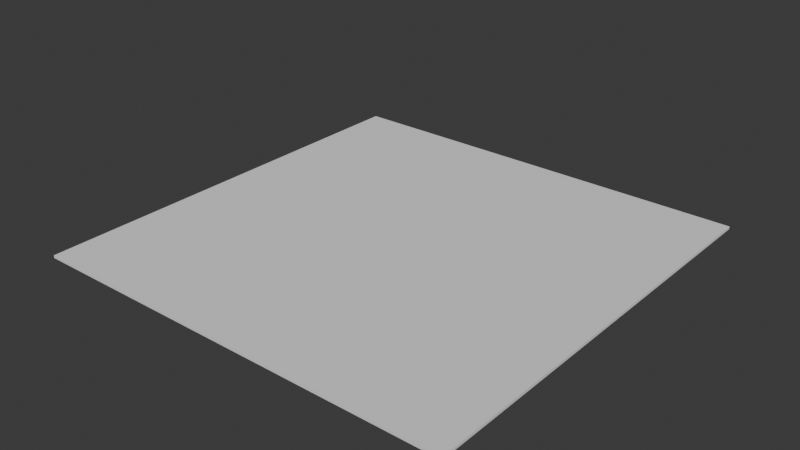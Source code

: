 # Source: test_course.blend  (saved by Blender 4.1.24; exported with 4.5.12 LTS)
import bpy
from mathutils import Matrix  # noqa: F401  (used for matrix-valued properties, if any)

bpy.ops.wm.read_factory_settings(use_empty=True)
scene = bpy.context.scene
scene.name = 'Scene'

# ---- collections
col_collection = bpy.data.collections.new('Collection'); scene.collection.children.link(col_collection)
col_checkpoint_001 = bpy.data.collections.new('Checkpoint.001'); col_collection.children.link(col_checkpoint_001)
col_checkpoint_002 = bpy.data.collections.new('Checkpoint.002'); col_collection.children.link(col_checkpoint_002)
col_checkpoint_003 = bpy.data.collections.new('Checkpoint.003'); col_collection.children.link(col_checkpoint_003)
col_checkpoint_004 = bpy.data.collections.new('Checkpoint.004'); col_collection.children.link(col_checkpoint_004)
col_checkpoint_005 = bpy.data.collections.new('Checkpoint.005'); col_collection.children.link(col_checkpoint_005)
col_checkpoint_006 = bpy.data.collections.new('Checkpoint.006'); col_collection.children.link(col_checkpoint_006)
col_checkpoint_007 = bpy.data.collections.new('Checkpoint.007'); col_collection.children.link(col_checkpoint_007)
col_seats_001 = bpy.data.collections.new('Seats.001'); col_collection.children.link(col_seats_001)
col_seats_002 = bpy.data.collections.new('Seats.002'); col_collection.children.link(col_seats_002)
col_seats_003 = bpy.data.collections.new('Seats.003'); col_collection.children.link(col_seats_003)
col_seats_004 = bpy.data.collections.new('Seats.004'); col_collection.children.link(col_seats_004)
col_seats_005 = bpy.data.collections.new('Seats.005'); col_collection.children.link(col_seats_005)
col_seats_006 = bpy.data.collections.new('Seats.006'); col_collection.children.link(col_seats_006)
col_testobstacle_001 = bpy.data.collections.new('TestObstacle.001'); col_collection.children.link(col_testobstacle_001)
col_assets = bpy.data.collections.new('Assets'); scene.collection.children.link(col_assets)
col_assets.hide_render = True
col_seats = bpy.data.collections.new('Seats'); col_assets.children.link(col_seats)
col_seats.hide_render = True
col_checkpoint = bpy.data.collections.new('Checkpoint'); col_assets.children.link(col_checkpoint)
col_checkpoint.hide_render = True
col_testobstacle = bpy.data.collections.new('TestObstacle'); col_assets.children.link(col_testobstacle)
col_testobstacle.hide_render = True

# ---- materials (node trees are filled in below, after node groups)
mat_concrete = bpy.data.materials.new('Concrete')

# ---- material node trees

# ---- world
world_world = bpy.data.worlds.new('World'); scene.world = world_world
world_world.use_nodes = True; world_world.node_tree.nodes.clear()
_N = world_world.node_tree.nodes; _L = world_world.node_tree.links
n0 = _N.new('ShaderNodeOutputWorld'); n0.name = 'World Output'; n0.location = (300, 300)
n1 = _N.new('ShaderNodeBackground'); n1.name = 'Background'; n1.location = (10, 300)
n1.inputs[0].default_value = (0.05088, 0.05088, 0.05088, 1.0)
_L.new(n1.outputs[0], n0.inputs[0])
n0.is_active_output = True
world_world.color = (0.05088, 0.05088, 0.05088)
world_world.use_sun_shadow = False
world_world.sun_shadow_jitter_overblur = 0.0

# ---- meshes
me_cube = bpy.data.meshes.new('Cube')
me_cube.from_pydata([(-82.82, -82.82, -1.0), (-82.82, -82.82, 0.0), (-82.82, 82.82, -1.0), (-82.82, 82.82, 0.0), (82.82, -82.82, -1.0), (82.82, -82.82, 0.0), (82.82, 82.82, -1.0), (82.82, 82.82, 0.0)], [], [(0, 1, 3, 2), (2, 3, 7, 6), (6, 7, 5, 4), (4, 5, 1, 0), (2, 6, 4, 0), (7, 3, 1, 5)])
_uv = me_cube.uv_layers.new(name='UVMap')
_uv.uv.foreach_set('vector', [0.375, 0.0, 0.625, 0.0, 0.625, 0.25, 0.375, 0.25, 0.375, 0.25, 0.625, 0.25, 0.625, 0.5, 0.375, 0.5, 0.375, 0.5, 0.625, 0.5, 0.625, 0.75, 0.375, 0.75, 0.375, 0.75, 0.625, 0.75, 0.625, 1.0, 0.375, 1.0, 0.125, 0.5, 0.375, 0.5, 0.375, 0.75, 0.125, 0.75, 0.625, 0.5, 0.875, 0.5, 0.875, 0.75, 0.625, 0.75])
me_cube.materials.append(mat_concrete)
me_cube.update()
me_cube_001 = bpy.data.meshes.new('Cube.001')
me_cube_001.from_pydata([(-1.0, -1.0, -1.0), (-1.0, -1.0, 1.0), (-1.0, 1.0, -1.0), (-1.0, 1.0, 1.0), (1.0, -1.0, -1.0), (1.0, -1.0, 1.0), (1.0, 1.0, -1.0), (1.0, 1.0, 1.0), (0.8571, 1.0, -1.0), (0.7143, 1.0, -1.0), (0.5714, 1.0, -1.0), (0.4286, 1.0, -1.0), (0.2857, 1.0, -1.0), (0.1429, 1.0, -1.0), (2.98e-08, 1.0, -1.0), (-0.1429, 1.0, -1.0), (-0.2857, 1.0, -1.0), (-0.4286, 1.0, -1.0), (-0.5714, 1.0, -1.0), (-0.7143, 1.0, -1.0), (-0.8571, 1.0, -1.0), (-0.8571, 1.0, 1.0), (-0.7143, 1.0, 1.0), (-0.5714, 1.0, 1.0), (-0.4286, 1.0, 1.0), (-0.2857, 1.0, 1.0), (-0.1429, 1.0, 1.0), (-2.98e-08, 1.0, 1.0), (0.1429, 1.0, 1.0), (0.2857, 1.0, 1.0), (0.4286, 1.0, 1.0), (0.5714, 1.0, 1.0), (0.7143, 1.0, 1.0), (0.8571, 1.0, 1.0), (-0.8571, -1.0, -1.0), (-0.7143, -1.0, -1.0), (-0.5714, -1.0, -1.0), (-0.4286, -1.0, -1.0), (-0.2857, -1.0, -1.0), (-0.1429, -1.0, -1.0), (-2.98e-08, -1.0, -1.0), (0.1429, -1.0, -1.0), (0.2857, -1.0, -1.0), (0.4286, -1.0, -1.0), (0.5714, -1.0, -1.0), (0.7143, -1.0, -1.0), (0.8571, -1.0, -1.0), (0.8571, -1.0, 1.0), (0.7143, -1.0, 1.0), (0.5714, -1.0, 1.0), (0.4286, -1.0, 1.0), (0.2857, -1.0, 1.0), (0.1429, -1.0, 1.0), (2.98e-08, -1.0, 1.0), (-0.1429, -1.0, 1.0), (-0.2857, -1.0, 1.0), (-0.4286, -1.0, 1.0), (-0.5714, -1.0, 1.0), (-0.7143, -1.0, 1.0), (-0.8571, -1.0, 1.0), (-1.0, 0.8571, -1.0), (-1.0, 0.7143, -1.0), (-1.0, 0.5714, -1.0), (-1.0, 0.4286, -1.0), (-1.0, 0.2857, -1.0), (-1.0, 0.1429, -1.0), (-1.0, 2.98e-08, -1.0), (-1.0, -0.1429, -1.0), (-1.0, -0.2857, -1.0), (-1.0, -0.4286, -1.0), (-1.0, -0.5714, -1.0), (-1.0, -0.7143, -1.0), (-1.0, -0.8571, -1.0), (-1.0, -0.8571, 1.0), (-1.0, -0.7143, 1.0), (-1.0, -0.5714, 1.0), (-1.0, -0.4286, 1.0), (-1.0, -0.2857, 1.0), (-1.0, -0.1429, 1.0), (-1.0, -2.98e-08, 1.0), (-1.0, 0.1429, 1.0), (-1.0, 0.2857, 1.0), (-1.0, 0.4286, 1.0), (-1.0, 0.5714, 1.0), (-1.0, 0.7143, 1.0), (-1.0, 0.8571, 1.0), (1.0, -0.8571, -1.0), (1.0, -0.7143, -1.0), (1.0, -0.5714, -1.0), (1.0, -0.4286, -1.0), (1.0, -0.2857, -1.0), (1.0, -0.1429, -1.0), (1.0, -2.98e-08, -1.0), (1.0, 0.1429, -1.0), (1.0, 0.2857, -1.0), (1.0, 0.4286, -1.0), (1.0, 0.5714, -1.0), (1.0, 0.7143, -1.0), (1.0, 0.8571, -1.0), (1.0, 0.8571, 1.0), (1.0, 0.7143, 1.0), (1.0, 0.5714, 1.0), (1.0, 0.4286, 1.0), (1.0, 0.2857, 1.0), (1.0, 0.1429, 1.0), (1.0, 2.98e-08, 1.0), (1.0, -0.1429, 1.0), (1.0, -0.2857, 1.0), (1.0, -0.4286, 1.0), (1.0, -0.5714, 1.0), (1.0, -0.7143, 1.0), (1.0, -0.8571, 1.0), (0.8571, 0.8571, 1.0), (0.8571, 0.7143, 1.0), (0.8571, 0.5714, 1.0), (0.8571, 0.4286, 1.0), (0.8571, 0.2857, 1.0), (0.8571, 0.1429, 1.0), (0.8571, 2.98e-08, 1.0), (0.8571, -0.1429, 1.0), (0.8571, -0.2857, 1.0), (0.8571, -0.4286, 1.0), (0.8571, -0.5714, 1.0), (0.8571, -0.7143, 1.0), (0.8571, -0.8571, 1.0), (0.7143, 0.8571, 1.0), (0.7143, 0.7143, 1.0), (0.7143, 0.5714, 1.0), (0.7143, 0.4286, 1.0), (0.7143, 0.2857, 1.0), (0.7143, 0.1429, 1.0), (0.7143, 2.98e-08, 1.0), (0.7143, -0.1429, 1.0), (0.7143, -0.2857, 1.0), (0.7143, -0.4286, 1.0), (0.7143, -0.5714, 1.0), (0.7143, -0.7143, 1.0), (0.7143, -0.8571, 1.0), (0.5714, 0.8571, 1.0), (0.5714, 0.7143, 1.0), (0.5714, 0.5714, 1.0), (0.5714, 0.4286, 1.0), (0.5714, 0.2857, 1.0), (0.5714, 0.1429, 1.0), (0.5714, 2.98e-08, 1.0), (0.5714, -0.1429, 1.0), (0.5714, -0.2857, 1.0), (0.5714, -0.4286, 1.0), (0.5714, -0.5714, 1.0), (0.5714, -0.7143, 1.0), (0.5714, -0.8571, 1.0), (0.4286, 0.8571, 1.0), (0.4286, 0.7143, 1.0), (0.4286, 0.5714, 1.0), (0.4286, 0.4286, 1.0), (0.4286, 0.2857, 1.0), (0.4286, 0.1429, 1.0), (0.4286, 2.98e-08, 1.0), (0.4286, -0.1429, 1.0), (0.4286, -0.2857, 1.0), (0.4286, -0.4286, 1.0), (0.4286, -0.5714, 1.0), (0.4286, -0.7143, 1.0), (0.4286, -0.8571, 1.0), (0.2857, 0.8571, 1.0), (0.2857, 0.7143, 1.0), (0.2857, 0.5714, 1.0), (0.2857, 0.4286, 1.0), (0.2857, 0.2857, 1.0), (0.2857, 0.1429, 1.0), (0.2857, 2.98e-08, 1.0), (0.2857, -0.1429, 1.0), (0.2857, -0.2857, 1.0), (0.2857, -0.4286, 1.0), (0.2857, -0.5714, 1.0), (0.2857, -0.7143, 1.0), (0.2857, -0.8571, 1.0), (0.1429, 0.8571, 1.0), (0.1429, 0.7143, 1.0), (0.1429, 0.5714, 1.0), (0.1429, 0.4286, 1.0), (0.1429, 0.2857, 1.0), (0.1429, 0.1429, 1.0), (0.1429, 2.98e-08, 1.0), (0.1429, -0.1429, 1.0), (0.1429, -0.2857, 1.0), (0.1429, -0.4286, 1.0), (0.1429, -0.5714, 1.0), (0.1429, -0.7143, 1.0), (0.1429, -0.8571, 1.0), (-2.554e-08, 0.8571, 1.0), (-2.129e-08, 0.7143, 1.0), (-1.703e-08, 0.5714, 1.0), (-1.277e-08, 0.4286, 1.0), (-8.515e-09, 0.2857, 1.0), (-4.257e-09, 0.1429, 1.0), (-8.882e-16, 2.98e-08, 1.0), (4.257e-09, -0.1429, 1.0), (8.515e-09, -0.2857, 1.0), (1.277e-08, -0.4286, 1.0), (1.703e-08, -0.5714, 1.0), (2.129e-08, -0.7143, 1.0), (2.554e-08, -0.8571, 1.0), (-0.1429, 0.8571, 1.0), (-0.1429, 0.7143, 1.0), (-0.1429, 0.5714, 1.0), (-0.1429, 0.4286, 1.0), (-0.1429, 0.2857, 1.0), (-0.1429, 0.1429, 1.0), (-0.1429, 2.98e-08, 1.0), (-0.1429, -0.1429, 1.0), (-0.1429, -0.2857, 1.0), (-0.1429, -0.4286, 1.0), (-0.1429, -0.5714, 1.0), (-0.1429, -0.7143, 1.0), (-0.1429, -0.8571, 1.0), (-0.2857, 0.8571, 1.0), (-0.2857, 0.7143, 1.0), (-0.2857, 0.5714, 1.0), (-0.2857, 0.4286, 1.0), (-0.2857, 0.2857, 1.0), (-0.2857, 0.1429, 1.0), (-0.2857, 2.98e-08, 1.0), (-0.2857, -0.1429, 1.0), (-0.2857, -0.2857, 1.0), (-0.2857, -0.4286, 1.0), (-0.2857, -0.5714, 1.0), (-0.2857, -0.7143, 1.0), (-0.2857, -0.8571, 1.0), (-0.4286, 0.8571, 1.0), (-0.4286, 0.7143, 1.0), (-0.4286, 0.5714, 1.0), (-0.4286, 0.4286, 1.0), (-0.4286, 0.2857, 1.0), (-0.4286, 0.1429, 1.0), (-0.4286, 2.98e-08, 1.0), (-0.4286, -0.1429, 1.0), (-0.4286, -0.2857, 1.0), (-0.4286, -0.4286, 1.0), (-0.4286, -0.5714, 1.0), (-0.4286, -0.7143, 1.0), (-0.4286, -0.8571, 1.0), (-0.5714, 0.8571, 1.0), (-0.5714, 0.7143, 1.0), (-0.5714, 0.5714, 1.0), (-0.5714, 0.4286, 1.0), (-0.5714, 0.2857, 1.0), (-0.5714, 0.1429, 1.0), (-0.5714, 2.98e-08, 1.0), (-0.5714, -0.1429, 1.0), (-0.5714, -0.2857, 1.0), (-0.5714, -0.4286, 1.0), (-0.5714, -0.5714, 1.0), (-0.5714, -0.7143, 1.0), (-0.5714, -0.8571, 1.0), (-0.7143, 0.8571, 1.0), (-0.7143, 0.7143, 1.0), (-0.7143, 0.5714, 1.0), (-0.7143, 0.4286, 1.0), (-0.7143, 0.2857, 1.0), (-0.7143, 0.1429, 1.0), (-0.7143, 2.98e-08, 1.0), (-0.7143, -0.1429, 1.0), (-0.7143, -0.2857, 1.0), (-0.7143, -0.4286, 1.0), (-0.7143, -0.5714, 1.0), (-0.7143, -0.7143, 1.0), (-0.7143, -0.8571, 1.0), (-0.8571, 0.8571, 1.0), (-0.8571, 0.7143, 1.0), (-0.8571, 0.5714, 1.0), (-0.8571, 0.4286, 1.0), (-0.8571, 0.2857, 1.0), (-0.8571, 0.1429, 1.0), (-0.8571, 2.98e-08, 1.0), (-0.8571, -0.1429, 1.0), (-0.8571, -0.2857, 1.0), (-0.8571, -0.4286, 1.0), (-0.8571, -0.5714, 1.0), (-0.8571, -0.7143, 1.0), (-0.8571, -0.8571, 1.0), (-0.8571, 0.8571, -1.0), (-0.8571, 0.7143, -1.0), (-0.8571, 0.5714, -1.0), (-0.8571, 0.4286, -1.0), (-0.8571, 0.2857, -1.0), (-0.8571, 0.1429, -1.0), (-0.8571, 2.98e-08, -1.0), (-0.8571, -0.1429, -1.0), (-0.8571, -0.2857, -1.0), (-0.8571, -0.4286, -1.0), (-0.8571, -0.5714, -1.0), (-0.8571, -0.7143, -1.0), (-0.8571, -0.8571, -1.0), (-0.7143, 0.8571, -1.0), (-0.7143, 0.7143, -1.0), (-0.7143, 0.5714, -1.0), (-0.7143, 0.4286, -1.0), (-0.7143, 0.2857, -1.0), (-0.7143, 0.1429, -1.0), (-0.7143, 2.98e-08, -1.0), (-0.7143, -0.1429, -1.0), (-0.7143, -0.2857, -1.0), (-0.7143, -0.4286, -1.0), (-0.7143, -0.5714, -1.0), (-0.7143, -0.7143, -1.0), (-0.7143, -0.8571, -1.0), (-0.5714, 0.8571, -1.0), (-0.5714, 0.7143, -1.0), (-0.5714, 0.5714, -1.0), (-0.5714, 0.4286, -1.0), (-0.5714, 0.2857, -1.0), (-0.5714, 0.1429, -1.0), (-0.5714, 2.98e-08, -1.0), (-0.5714, -0.1429, -1.0), (-0.5714, -0.2857, -1.0), (-0.5714, -0.4286, -1.0), (-0.5714, -0.5714, -1.0), (-0.5714, -0.7143, -1.0), (-0.5714, -0.8571, -1.0), (-0.4286, 0.8571, -1.0), (-0.4286, 0.7143, -1.0), (-0.4286, 0.5714, -1.0), (-0.4286, 0.4286, -1.0), (-0.4286, 0.2857, -1.0), (-0.4286, 0.1429, -1.0), (-0.4286, 2.98e-08, -1.0), (-0.4286, -0.1429, -1.0), (-0.4286, -0.2857, -1.0), (-0.4286, -0.4286, -1.0), (-0.4286, -0.5714, -1.0), (-0.4286, -0.7143, -1.0), (-0.4286, -0.8571, -1.0), (-0.2857, 0.8571, -1.0), (-0.2857, 0.7143, -1.0), (-0.2857, 0.5714, -1.0), (-0.2857, 0.4286, -1.0), (-0.2857, 0.2857, -1.0), (-0.2857, 0.1429, -1.0), (-0.2857, 2.98e-08, -1.0), (-0.2857, -0.1429, -1.0), (-0.2857, -0.2857, -1.0), (-0.2857, -0.4286, -1.0), (-0.2857, -0.5714, -1.0), (-0.2857, -0.7143, -1.0), (-0.2857, -0.8571, -1.0), (-0.1429, 0.8571, -1.0), (-0.1429, 0.7143, -1.0), (-0.1429, 0.5714, -1.0), (-0.1429, 0.4286, -1.0), (-0.1429, 0.2857, -1.0), (-0.1429, 0.1429, -1.0), (-0.1429, 2.98e-08, -1.0), (-0.1429, -0.1429, -1.0), (-0.1429, -0.2857, -1.0), (-0.1429, -0.4286, -1.0), (-0.1429, -0.5714, -1.0), (-0.1429, -0.7143, -1.0), (-0.1429, -0.8571, -1.0), (2.554e-08, 0.8571, -1.0), (2.129e-08, 0.7143, -1.0), (1.703e-08, 0.5714, -1.0), (1.277e-08, 0.4286, -1.0), (8.515e-09, 0.2857, -1.0), (4.257e-09, 0.1429, -1.0), (8.882e-16, 2.98e-08, -1.0), (-4.257e-09, -0.1429, -1.0), (-8.515e-09, -0.2857, -1.0), (-1.277e-08, -0.4286, -1.0), (-1.703e-08, -0.5714, -1.0), (-2.129e-08, -0.7143, -1.0), (-2.554e-08, -0.8571, -1.0), (0.1429, 0.8571, -1.0), (0.1429, 0.7143, -1.0), (0.1429, 0.5714, -1.0), (0.1429, 0.4286, -1.0), (0.1429, 0.2857, -1.0), (0.1429, 0.1429, -1.0), (0.1429, 2.98e-08, -1.0), (0.1429, -0.1429, -1.0), (0.1429, -0.2857, -1.0), (0.1429, -0.4286, -1.0), (0.1429, -0.5714, -1.0), (0.1429, -0.7143, -1.0), (0.1429, -0.8571, -1.0), (0.2857, 0.8571, -1.0), (0.2857, 0.7143, -1.0), (0.2857, 0.5714, -1.0), (0.2857, 0.4286, -1.0), (0.2857, 0.2857, -1.0), (0.2857, 0.1429, -1.0), (0.2857, 2.98e-08, -1.0), (0.2857, -0.1429, -1.0), (0.2857, -0.2857, -1.0), (0.2857, -0.4286, -1.0), (0.2857, -0.5714, -1.0), (0.2857, -0.7143, -1.0), (0.2857, -0.8571, -1.0), (0.4286, 0.8571, -1.0), (0.4286, 0.7143, -1.0), (0.4286, 0.5714, -1.0), (0.4286, 0.4286, -1.0), (0.4286, 0.2857, -1.0), (0.4286, 0.1429, -1.0), (0.4286, 2.98e-08, -1.0), (0.4286, -0.1429, -1.0), (0.4286, -0.2857, -1.0), (0.4286, -0.4286, -1.0), (0.4286, -0.5714, -1.0), (0.4286, -0.7143, -1.0), (0.4286, -0.8571, -1.0), (0.5714, 0.8571, -1.0), (0.5714, 0.7143, -1.0), (0.5714, 0.5714, -1.0), (0.5714, 0.4286, -1.0), (0.5714, 0.2857, -1.0), (0.5714, 0.1429, -1.0), (0.5714, 2.98e-08, -1.0), (0.5714, -0.1429, -1.0), (0.5714, -0.2857, -1.0), (0.5714, -0.4286, -1.0), (0.5714, -0.5714, -1.0), (0.5714, -0.7143, -1.0), (0.5714, -0.8571, -1.0), (0.7143, 0.8571, -1.0), (0.7143, 0.7143, -1.0), (0.7143, 0.5714, -1.0), (0.7143, 0.4286, -1.0), (0.7143, 0.2857, -1.0), (0.7143, 0.1429, -1.0), (0.7143, 2.98e-08, -1.0), (0.7143, -0.1429, -1.0), (0.7143, -0.2857, -1.0), (0.7143, -0.4286, -1.0), (0.7143, -0.5714, -1.0), (0.7143, -0.7143, -1.0), (0.7143, -0.8571, -1.0), (0.8571, 0.8571, -1.0), (0.8571, 0.7143, -1.0), (0.8571, 0.5714, -1.0), (0.8571, 0.4286, -1.0), (0.8571, 0.2857, -1.0), (0.8571, 0.1429, -1.0), (0.8571, 2.98e-08, -1.0), (0.8571, -0.1429, -1.0), (0.8571, -0.2857, -1.0), (0.8571, -0.4286, -1.0), (0.8571, -0.5714, -1.0), (0.8571, -0.7143, -1.0), (0.8571, -0.8571, -1.0)], [], [(60, 85, 3, 2), (8, 33, 7, 6), (86, 111, 5, 4), (34, 59, 1, 0), (449, 86, 4, 46), (280, 73, 1, 59), (111, 124, 47, 5), (124, 137, 48, 47), (137, 150, 49, 48), (150, 163, 50, 49), (163, 176, 51, 50), (176, 189, 52, 51), (189, 202, 53, 52), (202, 215, 54, 53), (215, 228, 55, 54), (228, 241, 56, 55), (241, 254, 57, 56), (254, 267, 58, 57), (267, 280, 59, 58), (72, 293, 34, 0), (293, 306, 35, 34), (306, 319, 36, 35), (319, 332, 37, 36), (332, 345, 38, 37), (345, 358, 39, 38), (358, 371, 40, 39), (371, 384, 41, 40), (384, 397, 42, 41), (397, 410, 43, 42), (410, 423, 44, 43), (423, 436, 45, 44), (436, 449, 46, 45), (4, 5, 47, 46), (46, 47, 48, 45), (45, 48, 49, 44), (44, 49, 50, 43), (43, 50, 51, 42), (42, 51, 52, 41), (41, 52, 53, 40), (40, 53, 54, 39), (39, 54, 55, 38), (38, 55, 56, 37), (37, 56, 57, 36), (36, 57, 58, 35), (35, 58, 59, 34), (2, 3, 21, 20), (20, 21, 22, 19), (19, 22, 23, 18), (18, 23, 24, 17), (17, 24, 25, 16), (16, 25, 26, 15), (15, 26, 27, 14), (14, 27, 28, 13), (13, 28, 29, 12), (12, 29, 30, 11), (11, 30, 31, 10), (10, 31, 32, 9), (9, 32, 33, 8), (9, 8, 437, 424), (424, 437, 438, 425), (425, 438, 439, 426), (426, 439, 440, 427), (427, 440, 441, 428), (428, 441, 442, 429), (429, 442, 443, 430), (430, 443, 444, 431), (431, 444, 445, 432), (432, 445, 446, 433), (433, 446, 447, 434), (434, 447, 448, 435), (435, 448, 449, 436), (10, 9, 424, 411), (411, 424, 425, 412), (412, 425, 426, 413), (413, 426, 427, 414), (414, 427, 428, 415), (415, 428, 429, 416), (416, 429, 430, 417), (417, 430, 431, 418), (418, 431, 432, 419), (419, 432, 433, 420), (420, 433, 434, 421), (421, 434, 435, 422), (422, 435, 436, 423), (11, 10, 411, 398), (398, 411, 412, 399), (399, 412, 413, 400), (400, 413, 414, 401), (401, 414, 415, 402), (402, 415, 416, 403), (403, 416, 417, 404), (404, 417, 418, 405), (405, 418, 419, 406), (406, 419, 420, 407), (407, 420, 421, 408), (408, 421, 422, 409), (409, 422, 423, 410), (12, 11, 398, 385), (385, 398, 399, 386), (386, 399, 400, 387), (387, 400, 401, 388), (388, 401, 402, 389), (389, 402, 403, 390), (390, 403, 404, 391), (391, 404, 405, 392), (392, 405, 406, 393), (393, 406, 407, 394), (394, 407, 408, 395), (395, 408, 409, 396), (396, 409, 410, 397), (13, 12, 385, 372), (372, 385, 386, 373), (373, 386, 387, 374), (374, 387, 388, 375), (375, 388, 389, 376), (376, 389, 390, 377), (377, 390, 391, 378), (378, 391, 392, 379), (379, 392, 393, 380), (380, 393, 394, 381), (381, 394, 395, 382), (382, 395, 396, 383), (383, 396, 397, 384), (14, 13, 372, 359), (359, 372, 373, 360), (360, 373, 374, 361), (361, 374, 375, 362), (362, 375, 376, 363), (363, 376, 377, 364), (364, 377, 378, 365), (365, 378, 379, 366), (366, 379, 380, 367), (367, 380, 381, 368), (368, 381, 382, 369), (369, 382, 383, 370), (370, 383, 384, 371), (15, 14, 359, 346), (346, 359, 360, 347), (347, 360, 361, 348), (348, 361, 362, 349), (349, 362, 363, 350), (350, 363, 364, 351), (351, 364, 365, 352), (352, 365, 366, 353), (353, 366, 367, 354), (354, 367, 368, 355), (355, 368, 369, 356), (356, 369, 370, 357), (357, 370, 371, 358), (16, 15, 346, 333), (333, 346, 347, 334), (334, 347, 348, 335), (335, 348, 349, 336), (336, 349, 350, 337), (337, 350, 351, 338), (338, 351, 352, 339), (339, 352, 353, 340), (340, 353, 354, 341), (341, 354, 355, 342), (342, 355, 356, 343), (343, 356, 357, 344), (344, 357, 358, 345), (17, 16, 333, 320), (320, 333, 334, 321), (321, 334, 335, 322), (322, 335, 336, 323), (323, 336, 337, 324), (324, 337, 338, 325), (325, 338, 339, 326), (326, 339, 340, 327), (327, 340, 341, 328), (328, 341, 342, 329), (329, 342, 343, 330), (330, 343, 344, 331), (331, 344, 345, 332), (18, 17, 320, 307), (307, 320, 321, 308), (308, 321, 322, 309), (309, 322, 323, 310), (310, 323, 324, 311), (311, 324, 325, 312), (312, 325, 326, 313), (313, 326, 327, 314), (314, 327, 328, 315), (315, 328, 329, 316), (316, 329, 330, 317), (317, 330, 331, 318), (318, 331, 332, 319), (19, 18, 307, 294), (294, 307, 308, 295), (295, 308, 309, 296), (296, 309, 310, 297), (297, 310, 311, 298), (298, 311, 312, 299), (299, 312, 313, 300), (300, 313, 314, 301), (301, 314, 315, 302), (302, 315, 316, 303), (303, 316, 317, 304), (304, 317, 318, 305), (305, 318, 319, 306), (20, 19, 294, 281), (281, 294, 295, 282), (282, 295, 296, 283), (283, 296, 297, 284), (284, 297, 298, 285), (285, 298, 299, 286), (286, 299, 300, 287), (287, 300, 301, 288), (288, 301, 302, 289), (289, 302, 303, 290), (290, 303, 304, 291), (291, 304, 305, 292), (292, 305, 306, 293), (2, 20, 281, 60), (60, 281, 282, 61), (61, 282, 283, 62), (62, 283, 284, 63), (63, 284, 285, 64), (64, 285, 286, 65), (65, 286, 287, 66), (66, 287, 288, 67), (67, 288, 289, 68), (68, 289, 290, 69), (69, 290, 291, 70), (70, 291, 292, 71), (71, 292, 293, 72), (22, 21, 268, 255), (255, 268, 269, 256), (256, 269, 270, 257), (257, 270, 271, 258), (258, 271, 272, 259), (259, 272, 273, 260), (260, 273, 274, 261), (261, 274, 275, 262), (262, 275, 276, 263), (263, 276, 277, 264), (264, 277, 278, 265), (265, 278, 279, 266), (266, 279, 280, 267), (23, 22, 255, 242), (242, 255, 256, 243), (243, 256, 257, 244), (244, 257, 258, 245), (245, 258, 259, 246), (246, 259, 260, 247), (247, 260, 261, 248), (248, 261, 262, 249), (249, 262, 263, 250), (250, 263, 264, 251), (251, 264, 265, 252), (252, 265, 266, 253), (253, 266, 267, 254), (24, 23, 242, 229), (229, 242, 243, 230), (230, 243, 244, 231), (231, 244, 245, 232), (232, 245, 246, 233), (233, 246, 247, 234), (234, 247, 248, 235), (235, 248, 249, 236), (236, 249, 250, 237), (237, 250, 251, 238), (238, 251, 252, 239), (239, 252, 253, 240), (240, 253, 254, 241), (25, 24, 229, 216), (216, 229, 230, 217), (217, 230, 231, 218), (218, 231, 232, 219), (219, 232, 233, 220), (220, 233, 234, 221), (221, 234, 235, 222), (222, 235, 236, 223), (223, 236, 237, 224), (224, 237, 238, 225), (225, 238, 239, 226), (226, 239, 240, 227), (227, 240, 241, 228), (26, 25, 216, 203), (203, 216, 217, 204), (204, 217, 218, 205), (205, 218, 219, 206), (206, 219, 220, 207), (207, 220, 221, 208), (208, 221, 222, 209), (209, 222, 223, 210), (210, 223, 224, 211), (211, 224, 225, 212), (212, 225, 226, 213), (213, 226, 227, 214), (214, 227, 228, 215), (27, 26, 203, 190), (190, 203, 204, 191), (191, 204, 205, 192), (192, 205, 206, 193), (193, 206, 207, 194), (194, 207, 208, 195), (195, 208, 209, 196), (196, 209, 210, 197), (197, 210, 211, 198), (198, 211, 212, 199), (199, 212, 213, 200), (200, 213, 214, 201), (201, 214, 215, 202), (28, 27, 190, 177), (177, 190, 191, 178), (178, 191, 192, 179), (179, 192, 193, 180), (180, 193, 194, 181), (181, 194, 195, 182), (182, 195, 196, 183), (183, 196, 197, 184), (184, 197, 198, 185), (185, 198, 199, 186), (186, 199, 200, 187), (187, 200, 201, 188), (188, 201, 202, 189), (29, 28, 177, 164), (164, 177, 178, 165), (165, 178, 179, 166), (166, 179, 180, 167), (167, 180, 181, 168), (168, 181, 182, 169), (169, 182, 183, 170), (170, 183, 184, 171), (171, 184, 185, 172), (172, 185, 186, 173), (173, 186, 187, 174), (174, 187, 188, 175), (175, 188, 189, 176), (30, 29, 164, 151), (151, 164, 165, 152), (152, 165, 166, 153), (153, 166, 167, 154), (154, 167, 168, 155), (155, 168, 169, 156), (156, 169, 170, 157), (157, 170, 171, 158), (158, 171, 172, 159), (159, 172, 173, 160), (160, 173, 174, 161), (161, 174, 175, 162), (162, 175, 176, 163), (31, 30, 151, 138), (138, 151, 152, 139), (139, 152, 153, 140), (140, 153, 154, 141), (141, 154, 155, 142), (142, 155, 156, 143), (143, 156, 157, 144), (144, 157, 158, 145), (145, 158, 159, 146), (146, 159, 160, 147), (147, 160, 161, 148), (148, 161, 162, 149), (149, 162, 163, 150), (32, 31, 138, 125), (125, 138, 139, 126), (126, 139, 140, 127), (127, 140, 141, 128), (128, 141, 142, 129), (129, 142, 143, 130), (130, 143, 144, 131), (131, 144, 145, 132), (132, 145, 146, 133), (133, 146, 147, 134), (134, 147, 148, 135), (135, 148, 149, 136), (136, 149, 150, 137), (33, 32, 125, 112), (112, 125, 126, 113), (113, 126, 127, 114), (114, 127, 128, 115), (115, 128, 129, 116), (116, 129, 130, 117), (117, 130, 131, 118), (118, 131, 132, 119), (119, 132, 133, 120), (120, 133, 134, 121), (121, 134, 135, 122), (122, 135, 136, 123), (123, 136, 137, 124), (7, 33, 112, 99), (99, 112, 113, 100), (100, 113, 114, 101), (101, 114, 115, 102), (102, 115, 116, 103), (103, 116, 117, 104), (104, 117, 118, 105), (105, 118, 119, 106), (106, 119, 120, 107), (107, 120, 121, 108), (108, 121, 122, 109), (109, 122, 123, 110), (110, 123, 124, 111), (21, 3, 85, 268), (268, 85, 84, 269), (269, 84, 83, 270), (270, 83, 82, 271), (271, 82, 81, 272), (272, 81, 80, 273), (273, 80, 79, 274), (274, 79, 78, 275), (275, 78, 77, 276), (276, 77, 76, 277), (277, 76, 75, 278), (278, 75, 74, 279), (279, 74, 73, 280), (8, 6, 98, 437), (437, 98, 97, 438), (438, 97, 96, 439), (439, 96, 95, 440), (440, 95, 94, 441), (441, 94, 93, 442), (442, 93, 92, 443), (443, 92, 91, 444), (444, 91, 90, 445), (445, 90, 89, 446), (446, 89, 88, 447), (447, 88, 87, 448), (448, 87, 86, 449), (6, 7, 99, 98), (98, 99, 100, 97), (97, 100, 101, 96), (96, 101, 102, 95), (95, 102, 103, 94), (94, 103, 104, 93), (93, 104, 105, 92), (92, 105, 106, 91), (91, 106, 107, 90), (90, 107, 108, 89), (89, 108, 109, 88), (88, 109, 110, 87), (87, 110, 111, 86), (0, 1, 73, 72), (72, 73, 74, 71), (71, 74, 75, 70), (70, 75, 76, 69), (69, 76, 77, 68), (68, 77, 78, 67), (67, 78, 79, 66), (66, 79, 80, 65), (65, 80, 81, 64), (64, 81, 82, 63), (63, 82, 83, 62), (62, 83, 84, 61), (61, 84, 85, 60)])
_uv = me_cube_001.uv_layers.new(name='UVMap')
_uv.uv.foreach_set('vector', [0.375, 0.2321, 0.625, 0.2321, 0.625, 0.25, 0.375, 0.25, 0.375, 0.4821, 0.625, 0.4821, 0.625, 0.5, 0.375, 0.5, 0.375, 0.7321, 0.625, 0.7321, 0.625, 0.75, 0.375, 0.75, 0.375, 0.9821, 0.625, 0.9821, 0.625, 1.0, 0.375, 1.0, 0.3571, 0.7321, 0.375, 0.7321, 0.375, 0.75, 0.3571, 0.75, 0.8571, 0.7321, 0.875, 0.7321, 0.875, 0.75, 0.8571, 0.75, 0.625, 0.7321, 0.6429, 0.7321, 0.6429, 0.75, 0.625, 0.75, 0.6429, 0.7321, 0.6607, 0.7321, 0.6607, 0.75, 0.6429, 0.75, 0.6607, 0.7321, 0.6786, 0.7321, 0.6786, 0.75, 0.6607, 0.75, 0.6786, 0.7321, 0.6964, 0.7321, 0.6964, 0.75, 0.6786, 0.75, 0.6964, 0.7321, 0.7143, 0.7321, 0.7143, 0.75, 0.6964, 0.75, 0.7143, 0.7321, 0.7321, 0.7321, 0.7321, 0.75, 0.7143, 0.75, 0.7321, 0.7321, 0.75, 0.7321, 0.75, 0.75, 0.7321, 0.75, 0.75, 0.7321, 0.7679, 0.7321, 0.7679, 0.75, 0.75, 0.75, 0.7679, 0.7321, 0.7857, 0.7321, 0.7857, 0.75, 0.7679, 0.75, 0.7857, 0.7321, 0.8036, 0.7321, 0.8036, 0.75, 0.7857, 0.75, 0.8036, 0.7321, 0.8214, 0.7321, 0.8214, 0.75, 0.8036, 0.75, 0.8214, 0.7321, 0.8393, 0.7321, 0.8393, 0.75, 0.8214, 0.75, 0.8393, 0.7321, 0.8571, 0.7321, 0.8571, 0.75, 0.8393, 0.75, 0.125, 0.7321, 0.1429, 0.7321, 0.1429, 0.75, 0.125, 0.75, 0.1429, 0.7321, 0.1607, 0.7321, 0.1607, 0.75, 0.1429, 0.75, 0.1607, 0.7321, 0.1786, 0.7321, 0.1786, 0.75, 0.1607, 0.75, 0.1786, 0.7321, 0.1964, 0.7321, 0.1964, 0.75, 0.1786, 0.75, 0.1964, 0.7321, 0.2143, 0.7321, 0.2143, 0.75, 0.1964, 0.75, 0.2143, 0.7321, 0.2321, 0.7321, 0.2321, 0.75, 0.2143, 0.75, 0.2321, 0.7321, 0.25, 0.7321, 0.25, 0.75, 0.2321, 0.75, 0.25, 0.7321, 0.2679, 0.7321, 0.2679, 0.75, 0.25, 0.75, 0.2679, 0.7321, 0.2857, 0.7321, 0.2857, 0.75, 0.2679, 0.75, 0.2857, 0.7321, 0.3036, 0.7321, 0.3036, 0.75, 0.2857, 0.75, 0.3036, 0.7321, 0.3214, 0.7321, 0.3214, 0.75, 0.3036, 0.75, 0.3214, 0.7321, 0.3393, 0.7321, 0.3393, 0.75, 0.3214, 0.75, 0.3393, 0.7321, 0.3571, 0.7321, 0.3571, 0.75, 0.3393, 0.75, 0.375, 0.75, 0.625, 0.75, 0.625, 0.7679, 0.375, 0.7679, 0.375, 0.7679, 0.625, 0.7679, 0.625, 0.7857, 0.375, 0.7857, 0.375, 0.7857, 0.625, 0.7857, 0.625, 0.8036, 0.375, 0.8036, 0.375, 0.8036, 0.625, 0.8036, 0.625, 0.8214, 0.375, 0.8214, 0.375, 0.8214, 0.625, 0.8214, 0.625, 0.8393, 0.375, 0.8393, 0.375, 0.8393, 0.625, 0.8393, 0.625, 0.8571, 0.375, 0.8571, 0.375, 0.8571, 0.625, 0.8571, 0.625, 0.875, 0.375, 0.875, 0.375, 0.875, 0.625, 0.875, 0.625, 0.8929, 0.375, 0.8929, 0.375, 0.8929, 0.625, 0.8929, 0.625, 0.9107, 0.375, 0.9107, 0.375, 0.9107, 0.625, 0.9107, 0.625, 0.9286, 0.375, 0.9286, 0.375, 0.9286, 0.625, 0.9286, 0.625, 0.9464, 0.375, 0.9464, 0.375, 0.9464, 0.625, 0.9464, 0.625, 0.9643, 0.375, 0.9643, 0.375, 0.9643, 0.625, 0.9643, 0.625, 0.9821, 0.375, 0.9821, 0.375, 0.25, 0.625, 0.25, 0.625, 0.2679, 0.375, 0.2679, 0.375, 0.2679, 0.625, 0.2679, 0.625, 0.2857, 0.375, 0.2857, 0.375, 0.2857, 0.625, 0.2857, 0.625, 0.3036, 0.375, 0.3036, 0.375, 0.3036, 0.625, 0.3036, 0.625, 0.3214, 0.375, 0.3214, 0.375, 0.3214, 0.625, 0.3214, 0.625, 0.3393, 0.375, 0.3393, 0.375, 0.3393, 0.625, 0.3393, 0.625, 0.3571, 0.375, 0.3571, 0.375, 0.3571, 0.625, 0.3571, 0.625, 0.375, 0.375, 0.375, 0.375, 0.375, 0.625, 0.375, 0.625, 0.3929, 0.375, 0.3929, 0.375, 0.3929, 0.625, 0.3929, 0.625, 0.4107, 0.375, 0.4107, 0.375, 0.4107, 0.625, 0.4107, 0.625, 0.4286, 0.375, 0.4286, 0.375, 0.4286, 0.625, 0.4286, 0.625, 0.4464, 0.375, 0.4464, 0.375, 0.4464, 0.625, 0.4464, 0.625, 0.4643, 0.375, 0.4643, 0.375, 0.4643, 0.625, 0.4643, 0.625, 0.4821, 0.375, 0.4821, 0.3393, 0.5, 0.3571, 0.5, 0.3571, 0.5179, 0.3393, 0.5179, 0.3393, 0.5179, 0.3571, 0.5179, 0.3571, 0.5357, 0.3393, 0.5357, 0.3393, 0.5357, 0.3571, 0.5357, 0.3571, 0.5536, 0.3393, 0.5536, 0.3393, 0.5536, 0.3571, 0.5536, 0.3571, 0.5714, 0.3393, 0.5714, 0.3393, 0.5714, 0.3571, 0.5714, 0.3571, 0.5893, 0.3393, 0.5893, 0.3393, 0.5893, 0.3571, 0.5893, 0.3571, 0.6071, 0.3393, 0.6071, 0.3393, 0.6071, 0.3571, 0.6071, 0.3571, 0.625, 0.3393, 0.625, 0.3393, 0.625, 0.3571, 0.625, 0.3571, 0.6429, 0.3393, 0.6429, 0.3393, 0.6429, 0.3571, 0.6429, 0.3571, 0.6607, 0.3393, 0.6607, 0.3393, 0.6607, 0.3571, 0.6607, 0.3571, 0.6786, 0.3393, 0.6786, 0.3393, 0.6786, 0.3571, 0.6786, 0.3571, 0.6964, 0.3393, 0.6964, 0.3393, 0.6964, 0.3571, 0.6964, 0.3571, 0.7143, 0.3393, 0.7143, 0.3393, 0.7143, 0.3571, 0.7143, 0.3571, 0.7321, 0.3393, 0.7321, 0.3214, 0.5, 0.3393, 0.5, 0.3393, 0.5179, 0.3214, 0.5179, 0.3214, 0.5179, 0.3393, 0.5179, 0.3393, 0.5357, 0.3214, 0.5357, 0.3214, 0.5357, 0.3393, 0.5357, 0.3393, 0.5536, 0.3214, 0.5536, 0.3214, 0.5536, 0.3393, 0.5536, 0.3393, 0.5714, 0.3214, 0.5714, 0.3214, 0.5714, 0.3393, 0.5714, 0.3393, 0.5893, 0.3214, 0.5893, 0.3214, 0.5893, 0.3393, 0.5893, 0.3393, 0.6071, 0.3214, 0.6071, 0.3214, 0.6071, 0.3393, 0.6071, 0.3393, 0.625, 0.3214, 0.625, 0.3214, 0.625, 0.3393, 0.625, 0.3393, 0.6429, 0.3214, 0.6429, 0.3214, 0.6429, 0.3393, 0.6429, 0.3393, 0.6607, 0.3214, 0.6607, 0.3214, 0.6607, 0.3393, 0.6607, 0.3393, 0.6786, 0.3214, 0.6786, 0.3214, 0.6786, 0.3393, 0.6786, 0.3393, 0.6964, 0.3214, 0.6964, 0.3214, 0.6964, 0.3393, 0.6964, 0.3393, 0.7143, 0.3214, 0.7143, 0.3214, 0.7143, 0.3393, 0.7143, 0.3393, 0.7321, 0.3214, 0.7321, 0.3036, 0.5, 0.3214, 0.5, 0.3214, 0.5179, 0.3036, 0.5179, 0.3036, 0.5179, 0.3214, 0.5179, 0.3214, 0.5357, 0.3036, 0.5357, 0.3036, 0.5357, 0.3214, 0.5357, 0.3214, 0.5536, 0.3036, 0.5536, 0.3036, 0.5536, 0.3214, 0.5536, 0.3214, 0.5714, 0.3036, 0.5714, 0.3036, 0.5714, 0.3214, 0.5714, 0.3214, 0.5893, 0.3036, 0.5893, 0.3036, 0.5893, 0.3214, 0.5893, 0.3214, 0.6071, 0.3036, 0.6071, 0.3036, 0.6071, 0.3214, 0.6071, 0.3214, 0.625, 0.3036, 0.625, 0.3036, 0.625, 0.3214, 0.625, 0.3214, 0.6429, 0.3036, 0.6429, 0.3036, 0.6429, 0.3214, 0.6429, 0.3214, 0.6607, 0.3036, 0.6607, 0.3036, 0.6607, 0.3214, 0.6607, 0.3214, 0.6786, 0.3036, 0.6786, 0.3036, 0.6786, 0.3214, 0.6786, 0.3214, 0.6964, 0.3036, 0.6964, 0.3036, 0.6964, 0.3214, 0.6964, 0.3214, 0.7143, 0.3036, 0.7143, 0.3036, 0.7143, 0.3214, 0.7143, 0.3214, 0.7321, 0.3036, 0.7321, 0.2857, 0.5, 0.3036, 0.5, 0.3036, 0.5179, 0.2857, 0.5179, 0.2857, 0.5179, 0.3036, 0.5179, 0.3036, 0.5357, 0.2857, 0.5357, 0.2857, 0.5357, 0.3036, 0.5357, 0.3036, 0.5536, 0.2857, 0.5536, 0.2857, 0.5536, 0.3036, 0.5536, 0.3036, 0.5714, 0.2857, 0.5714, 0.2857, 0.5714, 0.3036, 0.5714, 0.3036, 0.5893, 0.2857, 0.5893, 0.2857, 0.5893, 0.3036, 0.5893, 0.3036, 0.6071, 0.2857, 0.6071, 0.2857, 0.6071, 0.3036, 0.6071, 0.3036, 0.625, 0.2857, 0.625, 0.2857, 0.625, 0.3036, 0.625, 0.3036, 0.6429, 0.2857, 0.6429, 0.2857, 0.6429, 0.3036, 0.6429, 0.3036, 0.6607, 0.2857, 0.6607, 0.2857, 0.6607, 0.3036, 0.6607, 0.3036, 0.6786, 0.2857, 0.6786, 0.2857, 0.6786, 0.3036, 0.6786, 0.3036, 0.6964, 0.2857, 0.6964, 0.2857, 0.6964, 0.3036, 0.6964, 0.3036, 0.7143, 0.2857, 0.7143, 0.2857, 0.7143, 0.3036, 0.7143, 0.3036, 0.7321, 0.2857, 0.7321, 0.2679, 0.5, 0.2857, 0.5, 0.2857, 0.5179, 0.2679, 0.5179, 0.2679, 0.5179, 0.2857, 0.5179, 0.2857, 0.5357, 0.2679, 0.5357, 0.2679, 0.5357, 0.2857, 0.5357, 0.2857, 0.5536, 0.2679, 0.5536, 0.2679, 0.5536, 0.2857, 0.5536, 0.2857, 0.5714, 0.2679, 0.5714, 0.2679, 0.5714, 0.2857, 0.5714, 0.2857, 0.5893, 0.2679, 0.5893, 0.2679, 0.5893, 0.2857, 0.5893, 0.2857, 0.6071, 0.2679, 0.6071, 0.2679, 0.6071, 0.2857, 0.6071, 0.2857, 0.625, 0.2679, 0.625, 0.2679, 0.625, 0.2857, 0.625, 0.2857, 0.6429, 0.2679, 0.6429, 0.2679, 0.6429, 0.2857, 0.6429, 0.2857, 0.6607, 0.2679, 0.6607, 0.2679, 0.6607, 0.2857, 0.6607, 0.2857, 0.6786, 0.2679, 0.6786, 0.2679, 0.6786, 0.2857, 0.6786, 0.2857, 0.6964, 0.2679, 0.6964, 0.2679, 0.6964, 0.2857, 0.6964, 0.2857, 0.7143, 0.2679, 0.7143, 0.2679, 0.7143, 0.2857, 0.7143, 0.2857, 0.7321, 0.2679, 0.7321, 0.25, 0.5, 0.2679, 0.5, 0.2679, 0.5179, 0.25, 0.5179, 0.25, 0.5179, 0.2679, 0.5179, 0.2679, 0.5357, 0.25, 0.5357, 0.25, 0.5357, 0.2679, 0.5357, 0.2679, 0.5536, 0.25, 0.5536, 0.25, 0.5536, 0.2679, 0.5536, 0.2679, 0.5714, 0.25, 0.5714, 0.25, 0.5714, 0.2679, 0.5714, 0.2679, 0.5893, 0.25, 0.5893, 0.25, 0.5893, 0.2679, 0.5893, 0.2679, 0.6071, 0.25, 0.6071, 0.25, 0.6071, 0.2679, 0.6071, 0.2679, 0.625, 0.25, 0.625, 0.25, 0.625, 0.2679, 0.625, 0.2679, 0.6429, 0.25, 0.6429, 0.25, 0.6429, 0.2679, 0.6429, 0.2679, 0.6607, 0.25, 0.6607, 0.25, 0.6607, 0.2679, 0.6607, 0.2679, 0.6786, 0.25, 0.6786, 0.25, 0.6786, 0.2679, 0.6786, 0.2679, 0.6964, 0.25, 0.6964, 0.25, 0.6964, 0.2679, 0.6964, 0.2679, 0.7143, 0.25, 0.7143, 0.25, 0.7143, 0.2679, 0.7143, 0.2679, 0.7321, 0.25, 0.7321, 0.2321, 0.5, 0.25, 0.5, 0.25, 0.5179, 0.2321, 0.5179, 0.2321, 0.5179, 0.25, 0.5179, 0.25, 0.5357, 0.2321, 0.5357, 0.2321, 0.5357, 0.25, 0.5357, 0.25, 0.5536, 0.2321, 0.5536, 0.2321, 0.5536, 0.25, 0.5536, 0.25, 0.5714, 0.2321, 0.5714, 0.2321, 0.5714, 0.25, 0.5714, 0.25, 0.5893, 0.2321, 0.5893, 0.2321, 0.5893, 0.25, 0.5893, 0.25, 0.6071, 0.2321, 0.6071, 0.2321, 0.6071, 0.25, 0.6071, 0.25, 0.625, 0.2321, 0.625, 0.2321, 0.625, 0.25, 0.625, 0.25, 0.6429, 0.2321, 0.6429, 0.2321, 0.6429, 0.25, 0.6429, 0.25, 0.6607, 0.2321, 0.6607, 0.2321, 0.6607, 0.25, 0.6607, 0.25, 0.6786, 0.2321, 0.6786, 0.2321, 0.6786, 0.25, 0.6786, 0.25, 0.6964, 0.2321, 0.6964, 0.2321, 0.6964, 0.25, 0.6964, 0.25, 0.7143, 0.2321, 0.7143, 0.2321, 0.7143, 0.25, 0.7143, 0.25, 0.7321, 0.2321, 0.7321, 0.2143, 0.5, 0.2321, 0.5, 0.2321, 0.5179, 0.2143, 0.5179, 0.2143, 0.5179, 0.2321, 0.5179, 0.2321, 0.5357, 0.2143, 0.5357, 0.2143, 0.5357, 0.2321, 0.5357, 0.2321, 0.5536, 0.2143, 0.5536, 0.2143, 0.5536, 0.2321, 0.5536, 0.2321, 0.5714, 0.2143, 0.5714, 0.2143, 0.5714, 0.2321, 0.5714, 0.2321, 0.5893, 0.2143, 0.5893, 0.2143, 0.5893, 0.2321, 0.5893, 0.2321, 0.6071, 0.2143, 0.6071, 0.2143, 0.6071, 0.2321, 0.6071, 0.2321, 0.625, 0.2143, 0.625, 0.2143, 0.625, 0.2321, 0.625, 0.2321, 0.6429, 0.2143, 0.6429, 0.2143, 0.6429, 0.2321, 0.6429, 0.2321, 0.6607, 0.2143, 0.6607, 0.2143, 0.6607, 0.2321, 0.6607, 0.2321, 0.6786, 0.2143, 0.6786, 0.2143, 0.6786, 0.2321, 0.6786, 0.2321, 0.6964, 0.2143, 0.6964, 0.2143, 0.6964, 0.2321, 0.6964, 0.2321, 0.7143, 0.2143, 0.7143, 0.2143, 0.7143, 0.2321, 0.7143, 0.2321, 0.7321, 0.2143, 0.7321, 0.1964, 0.5, 0.2143, 0.5, 0.2143, 0.5179, 0.1964, 0.5179, 0.1964, 0.5179, 0.2143, 0.5179, 0.2143, 0.5357, 0.1964, 0.5357, 0.1964, 0.5357, 0.2143, 0.5357, 0.2143, 0.5536, 0.1964, 0.5536, 0.1964, 0.5536, 0.2143, 0.5536, 0.2143, 0.5714, 0.1964, 0.5714, 0.1964, 0.5714, 0.2143, 0.5714, 0.2143, 0.5893, 0.1964, 0.5893, 0.1964, 0.5893, 0.2143, 0.5893, 0.2143, 0.6071, 0.1964, 0.6071, 0.1964, 0.6071, 0.2143, 0.6071, 0.2143, 0.625, 0.1964, 0.625, 0.1964, 0.625, 0.2143, 0.625, 0.2143, 0.6429, 0.1964, 0.6429, 0.1964, 0.6429, 0.2143, 0.6429, 0.2143, 0.6607, 0.1964, 0.6607, 0.1964, 0.6607, 0.2143, 0.6607, 0.2143, 0.6786, 0.1964, 0.6786, 0.1964, 0.6786, 0.2143, 0.6786, 0.2143, 0.6964, 0.1964, 0.6964, 0.1964, 0.6964, 0.2143, 0.6964, 0.2143, 0.7143, 0.1964, 0.7143, 0.1964, 0.7143, 0.2143, 0.7143, 0.2143, 0.7321, 0.1964, 0.7321, 0.1786, 0.5, 0.1964, 0.5, 0.1964, 0.5179, 0.1786, 0.5179, 0.1786, 0.5179, 0.1964, 0.5179, 0.1964, 0.5357, 0.1786, 0.5357, 0.1786, 0.5357, 0.1964, 0.5357, 0.1964, 0.5536, 0.1786, 0.5536, 0.1786, 0.5536, 0.1964, 0.5536, 0.1964, 0.5714, 0.1786, 0.5714, 0.1786, 0.5714, 0.1964, 0.5714, 0.1964, 0.5893, 0.1786, 0.5893, 0.1786, 0.5893, 0.1964, 0.5893, 0.1964, 0.6071, 0.1786, 0.6071, 0.1786, 0.6071, 0.1964, 0.6071, 0.1964, 0.625, 0.1786, 0.625, 0.1786, 0.625, 0.1964, 0.625, 0.1964, 0.6429, 0.1786, 0.6429, 0.1786, 0.6429, 0.1964, 0.6429, 0.1964, 0.6607, 0.1786, 0.6607, 0.1786, 0.6607, 0.1964, 0.6607, 0.1964, 0.6786, 0.1786, 0.6786, 0.1786, 0.6786, 0.1964, 0.6786, 0.1964, 0.6964, 0.1786, 0.6964, 0.1786, 0.6964, 0.1964, 0.6964, 0.1964, 0.7143, 0.1786, 0.7143, 0.1786, 0.7143, 0.1964, 0.7143, 0.1964, 0.7321, 0.1786, 0.7321, 0.1607, 0.5, 0.1786, 0.5, 0.1786, 0.5179, 0.1607, 0.5179, 0.1607, 0.5179, 0.1786, 0.5179, 0.1786, 0.5357, 0.1607, 0.5357, 0.1607, 0.5357, 0.1786, 0.5357, 0.1786, 0.5536, 0.1607, 0.5536, 0.1607, 0.5536, 0.1786, 0.5536, 0.1786, 0.5714, 0.1607, 0.5714, 0.1607, 0.5714, 0.1786, 0.5714, 0.1786, 0.5893, 0.1607, 0.5893, 0.1607, 0.5893, 0.1786, 0.5893, 0.1786, 0.6071, 0.1607, 0.6071, 0.1607, 0.6071, 0.1786, 0.6071, 0.1786, 0.625, 0.1607, 0.625, 0.1607, 0.625, 0.1786, 0.625, 0.1786, 0.6429, 0.1607, 0.6429, 0.1607, 0.6429, 0.1786, 0.6429, 0.1786, 0.6607, 0.1607, 0.6607, 0.1607, 0.6607, 0.1786, 0.6607, 0.1786, 0.6786, 0.1607, 0.6786, 0.1607, 0.6786, 0.1786, 0.6786, 0.1786, 0.6964, 0.1607, 0.6964, 0.1607, 0.6964, 0.1786, 0.6964, 0.1786, 0.7143, 0.1607, 0.7143, 0.1607, 0.7143, 0.1786, 0.7143, 0.1786, 0.7321, 0.1607, 0.7321, 0.1429, 0.5, 0.1607, 0.5, 0.1607, 0.5179, 0.1429, 0.5179, 0.1429, 0.5179, 0.1607, 0.5179, 0.1607, 0.5357, 0.1429, 0.5357, 0.1429, 0.5357, 0.1607, 0.5357, 0.1607, 0.5536, 0.1429, 0.5536, 0.1429, 0.5536, 0.1607, 0.5536, 0.1607, 0.5714, 0.1429, 0.5714, 0.1429, 0.5714, 0.1607, 0.5714, 0.1607, 0.5893, 0.1429, 0.5893, 0.1429, 0.5893, 0.1607, 0.5893, 0.1607, 0.6071, 0.1429, 0.6071, 0.1429, 0.6071, 0.1607, 0.6071, 0.1607, 0.625, 0.1429, 0.625, 0.1429, 0.625, 0.1607, 0.625, 0.1607, 0.6429, 0.1429, 0.6429, 0.1429, 0.6429, 0.1607, 0.6429, 0.1607, 0.6607, 0.1429, 0.6607, 0.1429, 0.6607, 0.1607, 0.6607, 0.1607, 0.6786, 0.1429, 0.6786, 0.1429, 0.6786, 0.1607, 0.6786, 0.1607, 0.6964, 0.1429, 0.6964, 0.1429, 0.6964, 0.1607, 0.6964, 0.1607, 0.7143, 0.1429, 0.7143, 0.1429, 0.7143, 0.1607, 0.7143, 0.1607, 0.7321, 0.1429, 0.7321, 0.125, 0.5, 0.1429, 0.5, 0.1429, 0.5179, 0.125, 0.5179, 0.125, 0.5179, 0.1429, 0.5179, 0.1429, 0.5357, 0.125, 0.5357, 0.125, 0.5357, 0.1429, 0.5357, 0.1429, 0.5536, 0.125, 0.5536, 0.125, 0.5536, 0.1429, 0.5536, 0.1429, 0.5714, 0.125, 0.5714, 0.125, 0.5714, 0.1429, 0.5714, 0.1429, 0.5893, 0.125, 0.5893, 0.125, 0.5893, 0.1429, 0.5893, 0.1429, 0.6071, 0.125, 0.6071, 0.125, 0.6071, 0.1429, 0.6071, 0.1429, 0.625, 0.125, 0.625, 0.125, 0.625, 0.1429, 0.625, 0.1429, 0.6429, 0.125, 0.6429, 0.125, 0.6429, 0.1429, 0.6429, 0.1429, 0.6607, 0.125, 0.6607, 0.125, 0.6607, 0.1429, 0.6607, 0.1429, 0.6786, 0.125, 0.6786, 0.125, 0.6786, 0.1429, 0.6786, 0.1429, 0.6964, 0.125, 0.6964, 0.125, 0.6964, 0.1429, 0.6964, 0.1429, 0.7143, 0.125, 0.7143, 0.125, 0.7143, 0.1429, 0.7143, 0.1429, 0.7321, 0.125, 0.7321, 0.8393, 0.5, 0.8571, 0.5, 0.8571, 0.5179, 0.8393, 0.5179, 0.8393, 0.5179, 0.8571, 0.5179, 0.8571, 0.5357, 0.8393, 0.5357, 0.8393, 0.5357, 0.8571, 0.5357, 0.8571, 0.5536, 0.8393, 0.5536, 0.8393, 0.5536, 0.8571, 0.5536, 0.8571, 0.5714, 0.8393, 0.5714, 0.8393, 0.5714, 0.8571, 0.5714, 0.8571, 0.5893, 0.8393, 0.5893, 0.8393, 0.5893, 0.8571, 0.5893, 0.8571, 0.6071, 0.8393, 0.6071, 0.8393, 0.6071, 0.8571, 0.6071, 0.8571, 0.625, 0.8393, 0.625, 0.8393, 0.625, 0.8571, 0.625, 0.8571, 0.6429, 0.8393, 0.6429, 0.8393, 0.6429, 0.8571, 0.6429, 0.8571, 0.6607, 0.8393, 0.6607, 0.8393, 0.6607, 0.8571, 0.6607, 0.8571, 0.6786, 0.8393, 0.6786, 0.8393, 0.6786, 0.8571, 0.6786, 0.8571, 0.6964, 0.8393, 0.6964, 0.8393, 0.6964, 0.8571, 0.6964, 0.8571, 0.7143, 0.8393, 0.7143, 0.8393, 0.7143, 0.8571, 0.7143, 0.8571, 0.7321, 0.8393, 0.7321, 0.8214, 0.5, 0.8393, 0.5, 0.8393, 0.5179, 0.8214, 0.5179, 0.8214, 0.5179, 0.8393, 0.5179, 0.8393, 0.5357, 0.8214, 0.5357, 0.8214, 0.5357, 0.8393, 0.5357, 0.8393, 0.5536, 0.8214, 0.5536, 0.8214, 0.5536, 0.8393, 0.5536, 0.8393, 0.5714, 0.8214, 0.5714, 0.8214, 0.5714, 0.8393, 0.5714, 0.8393, 0.5893, 0.8214, 0.5893, 0.8214, 0.5893, 0.8393, 0.5893, 0.8393, 0.6071, 0.8214, 0.6071, 0.8214, 0.6071, 0.8393, 0.6071, 0.8393, 0.625, 0.8214, 0.625, 0.8214, 0.625, 0.8393, 0.625, 0.8393, 0.6429, 0.8214, 0.6429, 0.8214, 0.6429, 0.8393, 0.6429, 0.8393, 0.6607, 0.8214, 0.6607, 0.8214, 0.6607, 0.8393, 0.6607, 0.8393, 0.6786, 0.8214, 0.6786, 0.8214, 0.6786, 0.8393, 0.6786, 0.8393, 0.6964, 0.8214, 0.6964, 0.8214, 0.6964, 0.8393, 0.6964, 0.8393, 0.7143, 0.8214, 0.7143, 0.8214, 0.7143, 0.8393, 0.7143, 0.8393, 0.7321, 0.8214, 0.7321, 0.8036, 0.5, 0.8214, 0.5, 0.8214, 0.5179, 0.8036, 0.5179, 0.8036, 0.5179, 0.8214, 0.5179, 0.8214, 0.5357, 0.8036, 0.5357, 0.8036, 0.5357, 0.8214, 0.5357, 0.8214, 0.5536, 0.8036, 0.5536, 0.8036, 0.5536, 0.8214, 0.5536, 0.8214, 0.5714, 0.8036, 0.5714, 0.8036, 0.5714, 0.8214, 0.5714, 0.8214, 0.5893, 0.8036, 0.5893, 0.8036, 0.5893, 0.8214, 0.5893, 0.8214, 0.6071, 0.8036, 0.6071, 0.8036, 0.6071, 0.8214, 0.6071, 0.8214, 0.625, 0.8036, 0.625, 0.8036, 0.625, 0.8214, 0.625, 0.8214, 0.6429, 0.8036, 0.6429, 0.8036, 0.6429, 0.8214, 0.6429, 0.8214, 0.6607, 0.8036, 0.6607, 0.8036, 0.6607, 0.8214, 0.6607, 0.8214, 0.6786, 0.8036, 0.6786, 0.8036, 0.6786, 0.8214, 0.6786, 0.8214, 0.6964, 0.8036, 0.6964, 0.8036, 0.6964, 0.8214, 0.6964, 0.8214, 0.7143, 0.8036, 0.7143, 0.8036, 0.7143, 0.8214, 0.7143, 0.8214, 0.7321, 0.8036, 0.7321, 0.7857, 0.5, 0.8036, 0.5, 0.8036, 0.5179, 0.7857, 0.5179, 0.7857, 0.5179, 0.8036, 0.5179, 0.8036, 0.5357, 0.7857, 0.5357, 0.7857, 0.5357, 0.8036, 0.5357, 0.8036, 0.5536, 0.7857, 0.5536, 0.7857, 0.5536, 0.8036, 0.5536, 0.8036, 0.5714, 0.7857, 0.5714, 0.7857, 0.5714, 0.8036, 0.5714, 0.8036, 0.5893, 0.7857, 0.5893, 0.7857, 0.5893, 0.8036, 0.5893, 0.8036, 0.6071, 0.7857, 0.6071, 0.7857, 0.6071, 0.8036, 0.6071, 0.8036, 0.625, 0.7857, 0.625, 0.7857, 0.625, 0.8036, 0.625, 0.8036, 0.6429, 0.7857, 0.6429, 0.7857, 0.6429, 0.8036, 0.6429, 0.8036, 0.6607, 0.7857, 0.6607, 0.7857, 0.6607, 0.8036, 0.6607, 0.8036, 0.6786, 0.7857, 0.6786, 0.7857, 0.6786, 0.8036, 0.6786, 0.8036, 0.6964, 0.7857, 0.6964, 0.7857, 0.6964, 0.8036, 0.6964, 0.8036, 0.7143, 0.7857, 0.7143, 0.7857, 0.7143, 0.8036, 0.7143, 0.8036, 0.7321, 0.7857, 0.7321, 0.7679, 0.5, 0.7857, 0.5, 0.7857, 0.5179, 0.7679, 0.5179, 0.7679, 0.5179, 0.7857, 0.5179, 0.7857, 0.5357, 0.7679, 0.5357, 0.7679, 0.5357, 0.7857, 0.5357, 0.7857, 0.5536, 0.7679, 0.5536, 0.7679, 0.5536, 0.7857, 0.5536, 0.7857, 0.5714, 0.7679, 0.5714, 0.7679, 0.5714, 0.7857, 0.5714, 0.7857, 0.5893, 0.7679, 0.5893, 0.7679, 0.5893, 0.7857, 0.5893, 0.7857, 0.6071, 0.7679, 0.6071, 0.7679, 0.6071, 0.7857, 0.6071, 0.7857, 0.625, 0.7679, 0.625, 0.7679, 0.625, 0.7857, 0.625, 0.7857, 0.6429, 0.7679, 0.6429, 0.7679, 0.6429, 0.7857, 0.6429, 0.7857, 0.6607, 0.7679, 0.6607, 0.7679, 0.6607, 0.7857, 0.6607, 0.7857, 0.6786, 0.7679, 0.6786, 0.7679, 0.6786, 0.7857, 0.6786, 0.7857, 0.6964, 0.7679, 0.6964, 0.7679, 0.6964, 0.7857, 0.6964, 0.7857, 0.7143, 0.7679, 0.7143, 0.7679, 0.7143, 0.7857, 0.7143, 0.7857, 0.7321, 0.7679, 0.7321, 0.75, 0.5, 0.7679, 0.5, 0.7679, 0.5179, 0.75, 0.5179, 0.75, 0.5179, 0.7679, 0.5179, 0.7679, 0.5357, 0.75, 0.5357, 0.75, 0.5357, 0.7679, 0.5357, 0.7679, 0.5536, 0.75, 0.5536, 0.75, 0.5536, 0.7679, 0.5536, 0.7679, 0.5714, 0.75, 0.5714, 0.75, 0.5714, 0.7679, 0.5714, 0.7679, 0.5893, 0.75, 0.5893, 0.75, 0.5893, 0.7679, 0.5893, 0.7679, 0.6071, 0.75, 0.6071, 0.75, 0.6071, 0.7679, 0.6071, 0.7679, 0.625, 0.75, 0.625, 0.75, 0.625, 0.7679, 0.625, 0.7679, 0.6429, 0.75, 0.6429, 0.75, 0.6429, 0.7679, 0.6429, 0.7679, 0.6607, 0.75, 0.6607, 0.75, 0.6607, 0.7679, 0.6607, 0.7679, 0.6786, 0.75, 0.6786, 0.75, 0.6786, 0.7679, 0.6786, 0.7679, 0.6964, 0.75, 0.6964, 0.75, 0.6964, 0.7679, 0.6964, 0.7679, 0.7143, 0.75, 0.7143, 0.75, 0.7143, 0.7679, 0.7143, 0.7679, 0.7321, 0.75, 0.7321, 0.7321, 0.5, 0.75, 0.5, 0.75, 0.5179, 0.7321, 0.5179, 0.7321, 0.5179, 0.75, 0.5179, 0.75, 0.5357, 0.7321, 0.5357, 0.7321, 0.5357, 0.75, 0.5357, 0.75, 0.5536, 0.7321, 0.5536, 0.7321, 0.5536, 0.75, 0.5536, 0.75, 0.5714, 0.7321, 0.5714, 0.7321, 0.5714, 0.75, 0.5714, 0.75, 0.5893, 0.7321, 0.5893, 0.7321, 0.5893, 0.75, 0.5893, 0.75, 0.6071, 0.7321, 0.6071, 0.7321, 0.6071, 0.75, 0.6071, 0.75, 0.625, 0.7321, 0.625, 0.7321, 0.625, 0.75, 0.625, 0.75, 0.6429, 0.7321, 0.6429, 0.7321, 0.6429, 0.75, 0.6429, 0.75, 0.6607, 0.7321, 0.6607, 0.7321, 0.6607, 0.75, 0.6607, 0.75, 0.6786, 0.7321, 0.6786, 0.7321, 0.6786, 0.75, 0.6786, 0.75, 0.6964, 0.7321, 0.6964, 0.7321, 0.6964, 0.75, 0.6964, 0.75, 0.7143, 0.7321, 0.7143, 0.7321, 0.7143, 0.75, 0.7143, 0.75, 0.7321, 0.7321, 0.7321, 0.7143, 0.5, 0.7321, 0.5, 0.7321, 0.5179, 0.7143, 0.5179, 0.7143, 0.5179, 0.7321, 0.5179, 0.7321, 0.5357, 0.7143, 0.5357, 0.7143, 0.5357, 0.7321, 0.5357, 0.7321, 0.5536, 0.7143, 0.5536, 0.7143, 0.5536, 0.7321, 0.5536, 0.7321, 0.5714, 0.7143, 0.5714, 0.7143, 0.5714, 0.7321, 0.5714, 0.7321, 0.5893, 0.7143, 0.5893, 0.7143, 0.5893, 0.7321, 0.5893, 0.7321, 0.6071, 0.7143, 0.6071, 0.7143, 0.6071, 0.7321, 0.6071, 0.7321, 0.625, 0.7143, 0.625, 0.7143, 0.625, 0.7321, 0.625, 0.7321, 0.6429, 0.7143, 0.6429, 0.7143, 0.6429, 0.7321, 0.6429, 0.7321, 0.6607, 0.7143, 0.6607, 0.7143, 0.6607, 0.7321, 0.6607, 0.7321, 0.6786, 0.7143, 0.6786, 0.7143, 0.6786, 0.7321, 0.6786, 0.7321, 0.6964, 0.7143, 0.6964, 0.7143, 0.6964, 0.7321, 0.6964, 0.7321, 0.7143, 0.7143, 0.7143, 0.7143, 0.7143, 0.7321, 0.7143, 0.7321, 0.7321, 0.7143, 0.7321, 0.6964, 0.5, 0.7143, 0.5, 0.7143, 0.5179, 0.6964, 0.5179, 0.6964, 0.5179, 0.7143, 0.5179, 0.7143, 0.5357, 0.6964, 0.5357, 0.6964, 0.5357, 0.7143, 0.5357, 0.7143, 0.5536, 0.6964, 0.5536, 0.6964, 0.5536, 0.7143, 0.5536, 0.7143, 0.5714, 0.6964, 0.5714, 0.6964, 0.5714, 0.7143, 0.5714, 0.7143, 0.5893, 0.6964, 0.5893, 0.6964, 0.5893, 0.7143, 0.5893, 0.7143, 0.6071, 0.6964, 0.6071, 0.6964, 0.6071, 0.7143, 0.6071, 0.7143, 0.625, 0.6964, 0.625, 0.6964, 0.625, 0.7143, 0.625, 0.7143, 0.6429, 0.6964, 0.6429, 0.6964, 0.6429, 0.7143, 0.6429, 0.7143, 0.6607, 0.6964, 0.6607, 0.6964, 0.6607, 0.7143, 0.6607, 0.7143, 0.6786, 0.6964, 0.6786, 0.6964, 0.6786, 0.7143, 0.6786, 0.7143, 0.6964, 0.6964, 0.6964, 0.6964, 0.6964, 0.7143, 0.6964, 0.7143, 0.7143, 0.6964, 0.7143, 0.6964, 0.7143, 0.7143, 0.7143, 0.7143, 0.7321, 0.6964, 0.7321, 0.6786, 0.5, 0.6964, 0.5, 0.6964, 0.5179, 0.6786, 0.5179, 0.6786, 0.5179, 0.6964, 0.5179, 0.6964, 0.5357, 0.6786, 0.5357, 0.6786, 0.5357, 0.6964, 0.5357, 0.6964, 0.5536, 0.6786, 0.5536, 0.6786, 0.5536, 0.6964, 0.5536, 0.6964, 0.5714, 0.6786, 0.5714, 0.6786, 0.5714, 0.6964, 0.5714, 0.6964, 0.5893, 0.6786, 0.5893, 0.6786, 0.5893, 0.6964, 0.5893, 0.6964, 0.6071, 0.6786, 0.6071, 0.6786, 0.6071, 0.6964, 0.6071, 0.6964, 0.625, 0.6786, 0.625, 0.6786, 0.625, 0.6964, 0.625, 0.6964, 0.6429, 0.6786, 0.6429, 0.6786, 0.6429, 0.6964, 0.6429, 0.6964, 0.6607, 0.6786, 0.6607, 0.6786, 0.6607, 0.6964, 0.6607, 0.6964, 0.6786, 0.6786, 0.6786, 0.6786, 0.6786, 0.6964, 0.6786, 0.6964, 0.6964, 0.6786, 0.6964, 0.6786, 0.6964, 0.6964, 0.6964, 0.6964, 0.7143, 0.6786, 0.7143, 0.6786, 0.7143, 0.6964, 0.7143, 0.6964, 0.7321, 0.6786, 0.7321, 0.6607, 0.5, 0.6786, 0.5, 0.6786, 0.5179, 0.6607, 0.5179, 0.6607, 0.5179, 0.6786, 0.5179, 0.6786, 0.5357, 0.6607, 0.5357, 0.6607, 0.5357, 0.6786, 0.5357, 0.6786, 0.5536, 0.6607, 0.5536, 0.6607, 0.5536, 0.6786, 0.5536, 0.6786, 0.5714, 0.6607, 0.5714, 0.6607, 0.5714, 0.6786, 0.5714, 0.6786, 0.5893, 0.6607, 0.5893, 0.6607, 0.5893, 0.6786, 0.5893, 0.6786, 0.6071, 0.6607, 0.6071, 0.6607, 0.6071, 0.6786, 0.6071, 0.6786, 0.625, 0.6607, 0.625, 0.6607, 0.625, 0.6786, 0.625, 0.6786, 0.6429, 0.6607, 0.6429, 0.6607, 0.6429, 0.6786, 0.6429, 0.6786, 0.6607, 0.6607, 0.6607, 0.6607, 0.6607, 0.6786, 0.6607, 0.6786, 0.6786, 0.6607, 0.6786, 0.6607, 0.6786, 0.6786, 0.6786, 0.6786, 0.6964, 0.6607, 0.6964, 0.6607, 0.6964, 0.6786, 0.6964, 0.6786, 0.7143, 0.6607, 0.7143, 0.6607, 0.7143, 0.6786, 0.7143, 0.6786, 0.7321, 0.6607, 0.7321, 0.6429, 0.5, 0.6607, 0.5, 0.6607, 0.5179, 0.6429, 0.5179, 0.6429, 0.5179, 0.6607, 0.5179, 0.6607, 0.5357, 0.6429, 0.5357, 0.6429, 0.5357, 0.6607, 0.5357, 0.6607, 0.5536, 0.6429, 0.5536, 0.6429, 0.5536, 0.6607, 0.5536, 0.6607, 0.5714, 0.6429, 0.5714, 0.6429, 0.5714, 0.6607, 0.5714, 0.6607, 0.5893, 0.6429, 0.5893, 0.6429, 0.5893, 0.6607, 0.5893, 0.6607, 0.6071, 0.6429, 0.6071, 0.6429, 0.6071, 0.6607, 0.6071, 0.6607, 0.625, 0.6429, 0.625, 0.6429, 0.625, 0.6607, 0.625, 0.6607, 0.6429, 0.6429, 0.6429, 0.6429, 0.6429, 0.6607, 0.6429, 0.6607, 0.6607, 0.6429, 0.6607, 0.6429, 0.6607, 0.6607, 0.6607, 0.6607, 0.6786, 0.6429, 0.6786, 0.6429, 0.6786, 0.6607, 0.6786, 0.6607, 0.6964, 0.6429, 0.6964, 0.6429, 0.6964, 0.6607, 0.6964, 0.6607, 0.7143, 0.6429, 0.7143, 0.6429, 0.7143, 0.6607, 0.7143, 0.6607, 0.7321, 0.6429, 0.7321, 0.625, 0.5, 0.6429, 0.5, 0.6429, 0.5179, 0.625, 0.5179, 0.625, 0.5179, 0.6429, 0.5179, 0.6429, 0.5357, 0.625, 0.5357, 0.625, 0.5357, 0.6429, 0.5357, 0.6429, 0.5536, 0.625, 0.5536, 0.625, 0.5536, 0.6429, 0.5536, 0.6429, 0.5714, 0.625, 0.5714, 0.625, 0.5714, 0.6429, 0.5714, 0.6429, 0.5893, 0.625, 0.5893, 0.625, 0.5893, 0.6429, 0.5893, 0.6429, 0.6071, 0.625, 0.6071, 0.625, 0.6071, 0.6429, 0.6071, 0.6429, 0.625, 0.625, 0.625, 0.625, 0.625, 0.6429, 0.625, 0.6429, 0.6429, 0.625, 0.6429, 0.625, 0.6429, 0.6429, 0.6429, 0.6429, 0.6607, 0.625, 0.6607, 0.625, 0.6607, 0.6429, 0.6607, 0.6429, 0.6786, 0.625, 0.6786, 0.625, 0.6786, 0.6429, 0.6786, 0.6429, 0.6964, 0.625, 0.6964, 0.625, 0.6964, 0.6429, 0.6964, 0.6429, 0.7143, 0.625, 0.7143, 0.625, 0.7143, 0.6429, 0.7143, 0.6429, 0.7321, 0.625, 0.7321, 0.8571, 0.5, 0.875, 0.5, 0.875, 0.5179, 0.8571, 0.5179, 0.8571, 0.5179, 0.875, 0.5179, 0.875, 0.5357, 0.8571, 0.5357, 0.8571, 0.5357, 0.875, 0.5357, 0.875, 0.5536, 0.8571, 0.5536, 0.8571, 0.5536, 0.875, 0.5536, 0.875, 0.5714, 0.8571, 0.5714, 0.8571, 0.5714, 0.875, 0.5714, 0.875, 0.5893, 0.8571, 0.5893, 0.8571, 0.5893, 0.875, 0.5893, 0.875, 0.6071, 0.8571, 0.6071, 0.8571, 0.6071, 0.875, 0.6071, 0.875, 0.625, 0.8571, 0.625, 0.8571, 0.625, 0.875, 0.625, 0.875, 0.6429, 0.8571, 0.6429, 0.8571, 0.6429, 0.875, 0.6429, 0.875, 0.6607, 0.8571, 0.6607, 0.8571, 0.6607, 0.875, 0.6607, 0.875, 0.6786, 0.8571, 0.6786, 0.8571, 0.6786, 0.875, 0.6786, 0.875, 0.6964, 0.8571, 0.6964, 0.8571, 0.6964, 0.875, 0.6964, 0.875, 0.7143, 0.8571, 0.7143, 0.8571, 0.7143, 0.875, 0.7143, 0.875, 0.7321, 0.8571, 0.7321, 0.3571, 0.5, 0.375, 0.5, 0.375, 0.5179, 0.3571, 0.5179, 0.3571, 0.5179, 0.375, 0.5179, 0.375, 0.5357, 0.3571, 0.5357, 0.3571, 0.5357, 0.375, 0.5357, 0.375, 0.5536, 0.3571, 0.5536, 0.3571, 0.5536, 0.375, 0.5536, 0.375, 0.5714, 0.3571, 0.5714, 0.3571, 0.5714, 0.375, 0.5714, 0.375, 0.5893, 0.3571, 0.5893, 0.3571, 0.5893, 0.375, 0.5893, 0.375, 0.6071, 0.3571, 0.6071, 0.3571, 0.6071, 0.375, 0.6071, 0.375, 0.625, 0.3571, 0.625, 0.3571, 0.625, 0.375, 0.625, 0.375, 0.6429, 0.3571, 0.6429, 0.3571, 0.6429, 0.375, 0.6429, 0.375, 0.6607, 0.3571, 0.6607, 0.3571, 0.6607, 0.375, 0.6607, 0.375, 0.6786, 0.3571, 0.6786, 0.3571, 0.6786, 0.375, 0.6786, 0.375, 0.6964, 0.3571, 0.6964, 0.3571, 0.6964, 0.375, 0.6964, 0.375, 0.7143, 0.3571, 0.7143, 0.3571, 0.7143, 0.375, 0.7143, 0.375, 0.7321, 0.3571, 0.7321, 0.375, 0.5, 0.625, 0.5, 0.625, 0.5179, 0.375, 0.5179, 0.375, 0.5179, 0.625, 0.5179, 0.625, 0.5357, 0.375, 0.5357, 0.375, 0.5357, 0.625, 0.5357, 0.625, 0.5536, 0.375, 0.5536, 0.375, 0.5536, 0.625, 0.5536, 0.625, 0.5714, 0.375, 0.5714, 0.375, 0.5714, 0.625, 0.5714, 0.625, 0.5893, 0.375, 0.5893, 0.375, 0.5893, 0.625, 0.5893, 0.625, 0.6071, 0.375, 0.6071, 0.375, 0.6071, 0.625, 0.6071, 0.625, 0.625, 0.375, 0.625, 0.375, 0.625, 0.625, 0.625, 0.625, 0.6429, 0.375, 0.6429, 0.375, 0.6429, 0.625, 0.6429, 0.625, 0.6607, 0.375, 0.6607, 0.375, 0.6607, 0.625, 0.6607, 0.625, 0.6786, 0.375, 0.6786, 0.375, 0.6786, 0.625, 0.6786, 0.625, 0.6964, 0.375, 0.6964, 0.375, 0.6964, 0.625, 0.6964, 0.625, 0.7143, 0.375, 0.7143, 0.375, 0.7143, 0.625, 0.7143, 0.625, 0.7321, 0.375, 0.7321, 0.375, 0.0, 0.625, 0.0, 0.625, 0.01786, 0.375, 0.01786, 0.375, 0.01786, 0.625, 0.01786, 0.625, 0.03571, 0.375, 0.03571, 0.375, 0.03571, 0.625, 0.03571, 0.625, 0.05357, 0.375, 0.05357, 0.375, 0.05357, 0.625, 0.05357, 0.625, 0.07143, 0.375, 0.07143, 0.375, 0.07143, 0.625, 0.07143, 0.625, 0.08929, 0.375, 0.08929, 0.375, 0.08929, 0.625, 0.08929, 0.625, 0.1071, 0.375, 0.1071, 0.375, 0.1071, 0.625, 0.1071, 0.625, 0.125, 0.375, 0.125, 0.375, 0.125, 0.625, 0.125, 0.625, 0.1429, 0.375, 0.1429, 0.375, 0.1429, 0.625, 0.1429, 0.625, 0.1607, 0.375, 0.1607, 0.375, 0.1607, 0.625, 0.1607, 0.625, 0.1786, 0.375, 0.1786, 0.375, 0.1786, 0.625, 0.1786, 0.625, 0.1964, 0.375, 0.1964, 0.375, 0.1964, 0.625, 0.1964, 0.625, 0.2143, 0.375, 0.2143, 0.375, 0.2143, 0.625, 0.2143, 0.625, 0.2321, 0.375, 0.2321])
me_cube_001.update()
me_checkpoint = bpy.data.meshes.new('Checkpoint')
me_checkpoint.from_pydata([], [], [])
me_checkpoint.materials.append(None)
me_checkpoint.materials.append(None)
me_checkpoint.materials.append(None)
me_checkpoint.update()
me_phys_cylinderdisplaymesh = bpy.data.meshes.new('Phys.CylinderDisplayMesh')
me_phys_cylinderdisplaymesh.from_pydata([], [], [])
me_phys_cylinderdisplaymesh.update()
me_phys_checkpointcollider = bpy.data.meshes.new('Phys.CheckpointCollider')
me_phys_checkpointcollider.from_pydata([], [], [])
me_phys_checkpointcollider.update()
me_seats = bpy.data.meshes.new('Seats')
me_seats.from_pydata([], [], [])
me_seats.materials.append(None)
me_seats.materials.append(None)
me_seats.materials.append(None)
me_seats.update()
me_cube_1 = bpy.data.meshes.new('Cube')
me_cube_1.from_pydata([], [], [])
me_cube_1.update()
me_cube_001_1 = bpy.data.meshes.new('Cube.001')
me_cube_001_1.from_pydata([], [], [])
me_cube_001_1.update()
me_testobstacle_mesh = bpy.data.meshes.new('TestObstacle.Mesh')
me_testobstacle_mesh.from_pydata([], [], [])
me_testobstacle_mesh.materials.append(None)
me_testobstacle_mesh.materials.append(None)
me_testobstacle_mesh.update()
me_boxdisplaymesh = bpy.data.meshes.new('BoxDisplayMesh')
me_boxdisplaymesh.from_pydata([], [], [])
me_boxdisplaymesh.update()

# ---- objects
ob_floor = bpy.data.objects.new('Floor', me_cube)
ob_phys_box = bpy.data.objects.new('Phys.Box', None)
ob_phys_boxdisplaymesh_014 = bpy.data.objects.new('Phys.BoxDisplayMesh.014', me_cube_001)
ob_playerspawn = bpy.data.objects.new('PlayerSpawn', None)
ob_checkpoint_mesh_001 = bpy.data.objects.new('Checkpoint.Mesh.001', me_checkpoint)
ob_phys_cylinder_sensor_003 = bpy.data.objects.new('Phys.Cylinder.Sensor.003', None)
ob_phys_cylinderdisplaymesh_003 = bpy.data.objects.new('Phys.CylinderDisplayMesh.003', me_phys_cylinderdisplaymesh)
ob_phys_mesh_checkpoint_003 = bpy.data.objects.new('Phys.Mesh.Checkpoint.003', me_phys_checkpointcollider)
ob_checkpoint_002 = bpy.data.objects.new('Checkpoint.002', None)
ob_checkpoint_respawn_003 = bpy.data.objects.new('Checkpoint.Respawn.003', None)
ob_checkpoint_respawn_displaydirection_004 = bpy.data.objects.new('Checkpoint.Respawn.DisplayDirection.004', None)
ob_checkpoint_mesh = bpy.data.objects.new('Checkpoint.Mesh', me_checkpoint)
ob_phys_cylinder_sensor_007 = bpy.data.objects.new('Phys.Cylinder.Sensor.007', None)
ob_phys_cylinderdisplaymesh_007 = bpy.data.objects.new('Phys.CylinderDisplayMesh.007', me_phys_cylinderdisplaymesh)
ob_phys_mesh_checkpoint_007 = bpy.data.objects.new('Phys.Mesh.Checkpoint.007', me_phys_checkpointcollider)
ob_checkpoint_003 = bpy.data.objects.new('Checkpoint.003', None)
ob_checkpoint_respawn_005 = bpy.data.objects.new('Checkpoint.Respawn.005', None)
ob_checkpoint_respawn_displaydirection_006 = bpy.data.objects.new('Checkpoint.Respawn.DisplayDirection.006', None)
ob_checkpoint_mesh_003 = bpy.data.objects.new('Checkpoint.Mesh.003', me_checkpoint)
ob_phys_cylinder_sensor_006 = bpy.data.objects.new('Phys.Cylinder.Sensor.006', None)
ob_phys_cylinderdisplaymesh_006 = bpy.data.objects.new('Phys.CylinderDisplayMesh.006', me_phys_cylinderdisplaymesh)
ob_phys_mesh_checkpoint_006 = bpy.data.objects.new('Phys.Mesh.Checkpoint.006', me_phys_checkpointcollider)
ob_checkpoint_004 = bpy.data.objects.new('Checkpoint.004', None)
ob_checkpoint_respawn_004 = bpy.data.objects.new('Checkpoint.Respawn.004', None)
ob_checkpoint_respawn_displaydirection = bpy.data.objects.new('Checkpoint.Respawn.DisplayDirection', None)
ob_checkpoint_mesh_004 = bpy.data.objects.new('Checkpoint.Mesh.004', me_checkpoint)
ob_phys_cylinder_sensor_005 = bpy.data.objects.new('Phys.Cylinder.Sensor.005', None)
ob_phys_cylinderdisplaymesh_005 = bpy.data.objects.new('Phys.CylinderDisplayMesh.005', me_phys_cylinderdisplaymesh)
ob_phys_mesh_checkpoint_005 = bpy.data.objects.new('Phys.Mesh.Checkpoint.005', me_phys_checkpointcollider)
ob_checkpoint_005 = bpy.data.objects.new('Checkpoint.005', None)
ob_checkpoint_respawn_001 = bpy.data.objects.new('Checkpoint.Respawn.001', None)
ob_checkpoint_respawn_displaydirection_007 = bpy.data.objects.new('Checkpoint.Respawn.DisplayDirection.007', None)
ob_checkpoint_mesh_005 = bpy.data.objects.new('Checkpoint.Mesh.005', me_checkpoint)
ob_phys_cylinder_sensor = bpy.data.objects.new('Phys.Cylinder.Sensor', None)
ob_phys_cylinderdisplaymesh = bpy.data.objects.new('Phys.CylinderDisplayMesh', me_phys_cylinderdisplaymesh)
ob_phys_mesh_checkpoint = bpy.data.objects.new('Phys.Mesh.Checkpoint', me_phys_checkpointcollider)
ob_checkpoint_006 = bpy.data.objects.new('Checkpoint.006', None)
ob_checkpoint_respawn_007 = bpy.data.objects.new('Checkpoint.Respawn.007', None)
ob_checkpoint_respawn_displaydirection_002 = bpy.data.objects.new('Checkpoint.Respawn.DisplayDirection.002', None)
ob_checkpoint_mesh_006 = bpy.data.objects.new('Checkpoint.Mesh.006', me_checkpoint)
ob_phys_cylinder_sensor_004 = bpy.data.objects.new('Phys.Cylinder.Sensor.004', None)
ob_phys_cylinderdisplaymesh_004 = bpy.data.objects.new('Phys.CylinderDisplayMesh.004', me_phys_cylinderdisplaymesh)
ob_phys_mesh_checkpoint_004 = bpy.data.objects.new('Phys.Mesh.Checkpoint.004', me_phys_checkpointcollider)
ob_checkpoint_007 = bpy.data.objects.new('Checkpoint.007', None)
ob_checkpoint_respawn = bpy.data.objects.new('Checkpoint.Respawn', None)
ob_checkpoint_respawn_displaydirection_003 = bpy.data.objects.new('Checkpoint.Respawn.DisplayDirection.003', None)
ob_checkpoint_mesh_007 = bpy.data.objects.new('Checkpoint.Mesh.007', me_checkpoint)
ob_phys_cylinder_sensor_001 = bpy.data.objects.new('Phys.Cylinder.Sensor.001', None)
ob_phys_cylinderdisplaymesh_001 = bpy.data.objects.new('Phys.CylinderDisplayMesh.001', me_phys_cylinderdisplaymesh)
ob_phys_mesh_checkpoint_001 = bpy.data.objects.new('Phys.Mesh.Checkpoint.001', me_phys_checkpointcollider)
ob_checkpoint_008 = bpy.data.objects.new('Checkpoint.008', None)
ob_checkpoint_respawn_006 = bpy.data.objects.new('Checkpoint.Respawn.006', None)
ob_checkpoint_respawn_displaydirection_005 = bpy.data.objects.new('Checkpoint.Respawn.DisplayDirection.005', None)
ob_seats_mesh_001 = bpy.data.objects.new('Seats.Mesh.001', me_seats)
ob_seats_006 = bpy.data.objects.new('Seats.006', None)
ob_phys_box_base_001 = bpy.data.objects.new('Phys.Box.Base.001', None)
ob_phys_boxdisplaymesh_002 = bpy.data.objects.new('Phys.BoxDisplayMesh.002', me_cube_1)
ob_phys_box_top_001 = bpy.data.objects.new('Phys.Box.Top.001', None)
ob_phys_boxdisplaymesh_003 = bpy.data.objects.new('Phys.BoxDisplayMesh.003', me_cube_001_1)
ob_seats_mesh_002 = bpy.data.objects.new('Seats.Mesh.002', me_seats)
ob_seats_008 = bpy.data.objects.new('Seats.008', None)
ob_phys_box_base_002 = bpy.data.objects.new('Phys.Box.Base.002', None)
ob_phys_boxdisplaymesh_004 = bpy.data.objects.new('Phys.BoxDisplayMesh.004', me_cube_1)
ob_phys_box_top_002 = bpy.data.objects.new('Phys.Box.Top.002', None)
ob_phys_boxdisplaymesh_005 = bpy.data.objects.new('Phys.BoxDisplayMesh.005', me_cube_001_1)
ob_seats_mesh_003 = bpy.data.objects.new('Seats.Mesh.003', me_seats)
ob_seats_009 = bpy.data.objects.new('Seats.009', None)
ob_phys_box_base_003 = bpy.data.objects.new('Phys.Box.Base.003', None)
ob_phys_boxdisplaymesh_006 = bpy.data.objects.new('Phys.BoxDisplayMesh.006', me_cube_1)
ob_phys_box_top_003 = bpy.data.objects.new('Phys.Box.Top.003', None)
ob_phys_boxdisplaymesh_007 = bpy.data.objects.new('Phys.BoxDisplayMesh.007', me_cube_001_1)
ob_seats_mesh_004 = bpy.data.objects.new('Seats.Mesh.004', me_seats)
ob_seats_010 = bpy.data.objects.new('Seats.010', None)
ob_phys_box_base_004 = bpy.data.objects.new('Phys.Box.Base.004', None)
ob_phys_boxdisplaymesh_008 = bpy.data.objects.new('Phys.BoxDisplayMesh.008', me_cube_1)
ob_phys_box_top_004 = bpy.data.objects.new('Phys.Box.Top.004', None)
ob_phys_boxdisplaymesh_009 = bpy.data.objects.new('Phys.BoxDisplayMesh.009', me_cube_001_1)
ob_seats_mesh_005 = bpy.data.objects.new('Seats.Mesh.005', me_seats)
ob_seats_011 = bpy.data.objects.new('Seats.011', None)
ob_phys_box_base_005 = bpy.data.objects.new('Phys.Box.Base.005', None)
ob_phys_boxdisplaymesh_010 = bpy.data.objects.new('Phys.BoxDisplayMesh.010', me_cube_1)
ob_phys_box_top_005 = bpy.data.objects.new('Phys.Box.Top.005', None)
ob_phys_boxdisplaymesh_011 = bpy.data.objects.new('Phys.BoxDisplayMesh.011', me_cube_001_1)
ob_seats_mesh_006 = bpy.data.objects.new('Seats.Mesh.006', me_seats)
ob_seats_012 = bpy.data.objects.new('Seats.012', None)
ob_phys_box_base_006 = bpy.data.objects.new('Phys.Box.Base.006', None)
ob_phys_boxdisplaymesh_012 = bpy.data.objects.new('Phys.BoxDisplayMesh.012', me_cube_1)
ob_phys_box_top_006 = bpy.data.objects.new('Phys.Box.Top.006', None)
ob_phys_boxdisplaymesh_013 = bpy.data.objects.new('Phys.BoxDisplayMesh.013', me_cube_001_1)
ob_testobstacle_002 = bpy.data.objects.new('TestObstacle.002', None)
ob_testobstacle_mesh_001 = bpy.data.objects.new('TestObstacle.Mesh.001', me_testobstacle_mesh)
ob_phys_testobstacle_boxcollider_001 = bpy.data.objects.new('Phys.TestObstacle.BoxCollider.001', None)
ob_phys_boxdisplaymesh_016 = bpy.data.objects.new('Phys.BoxDisplayMesh.016', me_boxdisplaymesh)
ob_testobstacle_moveto_001 = bpy.data.objects.new('TestObstacle.MoveTo.001', None)
ob_testobstacle_movefrom_001 = bpy.data.objects.new('TestObstacle.MoveFrom.001', None)
ob_seats_mesh = bpy.data.objects.new('Seats.Mesh', me_seats)
ob_seats_007 = bpy.data.objects.new('Seats.007', None)
ob_phys_box_base = bpy.data.objects.new('Phys.Box.Base', None)
ob_phys_boxdisplaymesh = bpy.data.objects.new('Phys.BoxDisplayMesh', me_cube_1)
ob_phys_box_top = bpy.data.objects.new('Phys.Box.Top', None)
ob_phys_boxdisplaymesh_001 = bpy.data.objects.new('Phys.BoxDisplayMesh.001', me_cube_001_1)
ob_checkpoint_mesh_002 = bpy.data.objects.new('Checkpoint.Mesh.002', me_checkpoint)
ob_phys_cylinder_sensor_002 = bpy.data.objects.new('Phys.Cylinder.Sensor.002', None)
ob_phys_cylinderdisplaymesh_002 = bpy.data.objects.new('Phys.CylinderDisplayMesh.002', me_phys_cylinderdisplaymesh)
ob_phys_mesh_checkpoint_002 = bpy.data.objects.new('Phys.Mesh.Checkpoint.002', me_phys_checkpointcollider)
ob_checkpoint = bpy.data.objects.new('Checkpoint', None)
ob_checkpoint_respawn_002 = bpy.data.objects.new('Checkpoint.Respawn.002', None)
ob_checkpoint_respawn_displaydirection_001 = bpy.data.objects.new('Checkpoint.Respawn.DisplayDirection.001', None)
ob_testobstacle_001 = bpy.data.objects.new('TestObstacle.001', None)
ob_testobstacle_mesh = bpy.data.objects.new('TestObstacle.Mesh', me_testobstacle_mesh)
ob_phys_testobstacle_boxcollider = bpy.data.objects.new('Phys.TestObstacle.BoxCollider', None)
ob_phys_boxdisplaymesh_015 = bpy.data.objects.new('Phys.BoxDisplayMesh.015', me_boxdisplaymesh)
ob_testobstacle_moveto = bpy.data.objects.new('TestObstacle.MoveTo', None)
ob_testobstacle_movefrom = bpy.data.objects.new('TestObstacle.MoveFrom', None)

# ---- transforms, parenting, visibility, modifiers, constraints
ob_floor.location = (0.0, 51.93, 0.0)
ob_phys_box.parent = ob_floor
ob_phys_box.matrix_parent_inverse = Matrix(((1.0, -0.0, 0.0, -0.0), (-0.0, 1.0, -0.0, -51.93), (0.0, -0.0, 1.0, -0.0), (-0.0, 0.0, -0.0, 1.0)))
ob_phys_box.location = (0.0, 51.93, -0.505)
ob_phys_box.scale = (82.82, 82.82, 0.5)
ob_phys_boxdisplaymesh_014.parent = ob_phys_box
ob_phys_boxdisplaymesh_014.matrix_parent_inverse = Matrix(((1.0, -0.0, 0.0, -0.0), (-0.0, 1.0, -0.0, -3.815e-06), (0.0, -0.0, 1.0, -0.0), (-0.0, 0.0, -0.0, 1.0)))
ob_phys_boxdisplaymesh_014.location = (0.0, 0.0, 0.0)
ob_phys_boxdisplaymesh_014.hide_select = True
ob_phys_boxdisplaymesh_014.hide_render = True
ob_phys_boxdisplaymesh_014.display_type = 'WIRE'
ob_playerspawn.location = (0.0, -14.13, 14.95)
ob_playerspawn.empty_display_type = 'ARROWS'
ob_checkpoint_mesh_001.parent = ob_checkpoint_002
ob_checkpoint_mesh_001.location = (0.0, 0.0, 0.0)
ob_phys_cylinder_sensor_003.parent = ob_checkpoint_002
ob_phys_cylinder_sensor_003.location = (0.0, 0.0, 13.13)
ob_phys_cylinder_sensor_003.rotation_euler = (1.571, -0.0, 0.0)
ob_phys_cylinder_sensor_003.scale = (7.553, 7.553, 0.4312)
ob_phys_cylinderdisplaymesh_003.parent = ob_phys_cylinder_sensor_003
ob_phys_cylinderdisplaymesh_003.location = (0.0, 0.0, 0.0)
ob_phys_cylinderdisplaymesh_003.hide_render = True
ob_phys_cylinderdisplaymesh_003.display_type = 'WIRE'
ob_phys_cylinderdisplaymesh_003.show_wire = True
ob_phys_cylinderdisplaymesh_003.show_in_front = True
ob_phys_mesh_checkpoint_003.parent = ob_checkpoint_002
ob_phys_mesh_checkpoint_003.location = (0.0, 0.0, 13.13)
ob_phys_mesh_checkpoint_003.rotation_euler = (1.571, -0.0, 0.0)
ob_phys_mesh_checkpoint_003.scale = (8.0, 8.0, 8.0)
ob_phys_mesh_checkpoint_003.display_type = 'WIRE'
ob_phys_mesh_checkpoint_003.display.show_shadows = False
ob_checkpoint_002.location = (0.0, 0.0, 0.0)
ob_checkpoint_respawn_003.parent = ob_checkpoint_002
ob_checkpoint_respawn_003.location = (0.0, -10.06, 15.08)
ob_checkpoint_respawn_003.rotation_euler = (-0.2269, 0.0, 0.0)
ob_checkpoint_respawn_003.empty_display_size = 0.5
ob_checkpoint_respawn_displaydirection_004.parent = ob_checkpoint_respawn_003
ob_checkpoint_respawn_displaydirection_004.location = (0.0, 0.0, 0.0)
ob_checkpoint_respawn_displaydirection_004.rotation_euler = (-1.571, -0.0, 0.0)
ob_checkpoint_respawn_displaydirection_004.empty_display_type = 'SINGLE_ARROW'
ob_checkpoint_respawn_displaydirection_004.empty_display_size = 4.0
ob_checkpoint_respawn_displaydirection_004.hide_select = True
ob_checkpoint_respawn_displaydirection_004.hide_render = True
ob_checkpoint_mesh.parent = ob_checkpoint_003
ob_checkpoint_mesh.location = (0.0, 0.0, 0.0)
ob_phys_cylinder_sensor_007.parent = ob_checkpoint_003
ob_phys_cylinder_sensor_007.location = (0.0, 0.0, 13.13)
ob_phys_cylinder_sensor_007.rotation_euler = (1.571, -0.0, 0.0)
ob_phys_cylinder_sensor_007.scale = (7.553, 7.553, 0.4312)
ob_phys_cylinderdisplaymesh_007.parent = ob_phys_cylinder_sensor_007
ob_phys_cylinderdisplaymesh_007.location = (0.0, 0.0, 0.0)
ob_phys_cylinderdisplaymesh_007.hide_render = True
ob_phys_cylinderdisplaymesh_007.display_type = 'WIRE'
ob_phys_cylinderdisplaymesh_007.show_wire = True
ob_phys_cylinderdisplaymesh_007.show_in_front = True
ob_phys_mesh_checkpoint_007.parent = ob_checkpoint_003
ob_phys_mesh_checkpoint_007.location = (0.0, 0.0, 13.13)
ob_phys_mesh_checkpoint_007.rotation_euler = (1.571, -0.0, 0.0)
ob_phys_mesh_checkpoint_007.scale = (8.0, 8.0, 8.0)
ob_phys_mesh_checkpoint_007.display_type = 'WIRE'
ob_phys_mesh_checkpoint_007.display.show_shadows = False
ob_checkpoint_003.location = (19.11, 29.81, 0.0)
ob_checkpoint_003.rotation_euler = (0.0, -0.0, -0.412)
ob_checkpoint_respawn_005.parent = ob_checkpoint_003
ob_checkpoint_respawn_005.location = (0.0, -10.06, 15.08)
ob_checkpoint_respawn_005.rotation_euler = (-0.2269, 0.0, 0.0)
ob_checkpoint_respawn_005.empty_display_size = 0.5
ob_checkpoint_respawn_displaydirection_006.parent = ob_checkpoint_respawn_005
ob_checkpoint_respawn_displaydirection_006.location = (0.0, 0.0, 0.0)
ob_checkpoint_respawn_displaydirection_006.rotation_euler = (-1.571, -0.0, 0.0)
ob_checkpoint_respawn_displaydirection_006.empty_display_type = 'SINGLE_ARROW'
ob_checkpoint_respawn_displaydirection_006.empty_display_size = 4.0
ob_checkpoint_respawn_displaydirection_006.hide_select = True
ob_checkpoint_respawn_displaydirection_006.hide_render = True
ob_checkpoint_mesh_003.parent = ob_checkpoint_004
ob_checkpoint_mesh_003.location = (0.0, 0.0, 0.0)
ob_phys_cylinder_sensor_006.parent = ob_checkpoint_004
ob_phys_cylinder_sensor_006.location = (0.0, 0.0, 13.13)
ob_phys_cylinder_sensor_006.rotation_euler = (1.571, -0.0, 0.0)
ob_phys_cylinder_sensor_006.scale = (7.553, 7.553, 0.4312)
ob_phys_cylinderdisplaymesh_006.parent = ob_phys_cylinder_sensor_006
ob_phys_cylinderdisplaymesh_006.location = (0.0, 0.0, 0.0)
ob_phys_cylinderdisplaymesh_006.hide_render = True
ob_phys_cylinderdisplaymesh_006.display_type = 'WIRE'
ob_phys_cylinderdisplaymesh_006.show_wire = True
ob_phys_cylinderdisplaymesh_006.show_in_front = True
ob_phys_mesh_checkpoint_006.parent = ob_checkpoint_004
ob_phys_mesh_checkpoint_006.location = (0.0, 0.0, 13.13)
ob_phys_mesh_checkpoint_006.rotation_euler = (1.571, -0.0, 0.0)
ob_phys_mesh_checkpoint_006.scale = (8.0, 8.0, 8.0)
ob_phys_mesh_checkpoint_006.display_type = 'WIRE'
ob_phys_mesh_checkpoint_006.display.show_shadows = False
ob_checkpoint_004.location = (33.55, 70.91, 0.0)
ob_checkpoint_004.rotation_euler = (0.0, -0.0, 0.07078)
ob_checkpoint_respawn_004.parent = ob_checkpoint_004
ob_checkpoint_respawn_004.location = (0.0, -10.06, 15.08)
ob_checkpoint_respawn_004.rotation_euler = (-0.2269, 0.0, 0.0)
ob_checkpoint_respawn_004.empty_display_size = 0.5
ob_checkpoint_respawn_displaydirection.parent = ob_checkpoint_respawn_004
ob_checkpoint_respawn_displaydirection.location = (0.0, 0.0, 0.0)
ob_checkpoint_respawn_displaydirection.rotation_euler = (-1.571, -0.0, 0.0)
ob_checkpoint_respawn_displaydirection.empty_display_type = 'SINGLE_ARROW'
ob_checkpoint_respawn_displaydirection.empty_display_size = 4.0
ob_checkpoint_respawn_displaydirection.hide_select = True
ob_checkpoint_respawn_displaydirection.hide_render = True
ob_checkpoint_mesh_004.parent = ob_checkpoint_005
ob_checkpoint_mesh_004.location = (0.0, 0.0, 0.0)
ob_phys_cylinder_sensor_005.parent = ob_checkpoint_005
ob_phys_cylinder_sensor_005.location = (0.0, 0.0, 13.13)
ob_phys_cylinder_sensor_005.rotation_euler = (1.571, -0.0, 0.0)
ob_phys_cylinder_sensor_005.scale = (7.553, 7.553, 0.4312)
ob_phys_cylinderdisplaymesh_005.parent = ob_phys_cylinder_sensor_005
ob_phys_cylinderdisplaymesh_005.location = (0.0, 0.0, 0.0)
ob_phys_cylinderdisplaymesh_005.hide_render = True
ob_phys_cylinderdisplaymesh_005.display_type = 'WIRE'
ob_phys_cylinderdisplaymesh_005.show_wire = True
ob_phys_cylinderdisplaymesh_005.show_in_front = True
ob_phys_mesh_checkpoint_005.parent = ob_checkpoint_005
ob_phys_mesh_checkpoint_005.location = (0.0, 0.0, 13.13)
ob_phys_mesh_checkpoint_005.rotation_euler = (1.571, -0.0, 0.0)
ob_phys_mesh_checkpoint_005.scale = (8.0, 8.0, 8.0)
ob_phys_mesh_checkpoint_005.display_type = 'WIRE'
ob_phys_mesh_checkpoint_005.display.show_shadows = False
ob_checkpoint_005.location = (7.431, 107.4, 0.0)
ob_checkpoint_005.rotation_euler = (0.0, -0.0, 1.337)
ob_checkpoint_respawn_001.parent = ob_checkpoint_005
ob_checkpoint_respawn_001.location = (0.0, -10.06, 15.08)
ob_checkpoint_respawn_001.rotation_euler = (-0.2269, 0.0, 0.0)
ob_checkpoint_respawn_001.empty_display_size = 0.5
ob_checkpoint_respawn_displaydirection_007.parent = ob_checkpoint_respawn_001
ob_checkpoint_respawn_displaydirection_007.location = (0.0, 0.0, 0.0)
ob_checkpoint_respawn_displaydirection_007.rotation_euler = (-1.571, -0.0, 0.0)
ob_checkpoint_respawn_displaydirection_007.empty_display_type = 'SINGLE_ARROW'
ob_checkpoint_respawn_displaydirection_007.empty_display_size = 4.0
ob_checkpoint_respawn_displaydirection_007.hide_select = True
ob_checkpoint_respawn_displaydirection_007.hide_render = True
ob_checkpoint_mesh_005.parent = ob_checkpoint_006
ob_checkpoint_mesh_005.location = (0.0, 0.0, 0.0)
ob_phys_cylinder_sensor.parent = ob_checkpoint_006
ob_phys_cylinder_sensor.location = (0.0, 0.0, 13.13)
ob_phys_cylinder_sensor.rotation_euler = (1.571, -0.0, 0.0)
ob_phys_cylinder_sensor.scale = (7.553, 7.553, 0.4312)
ob_phys_cylinderdisplaymesh.parent = ob_phys_cylinder_sensor
ob_phys_cylinderdisplaymesh.location = (0.0, 0.0, 0.0)
ob_phys_cylinderdisplaymesh.hide_render = True
ob_phys_cylinderdisplaymesh.display_type = 'WIRE'
ob_phys_cylinderdisplaymesh.show_wire = True
ob_phys_cylinderdisplaymesh.show_in_front = True
ob_phys_mesh_checkpoint.parent = ob_checkpoint_006
ob_phys_mesh_checkpoint.location = (0.0, 0.0, 13.13)
ob_phys_mesh_checkpoint.rotation_euler = (1.571, -0.0, 0.0)
ob_phys_mesh_checkpoint.scale = (8.0, 8.0, 8.0)
ob_phys_mesh_checkpoint.display_type = 'WIRE'
ob_phys_mesh_checkpoint.display.show_shadows = False
ob_checkpoint_006.location = (-31.63, 107.9, 0.0)
ob_checkpoint_006.rotation_euler = (0.0, -0.0, 1.807)
ob_checkpoint_respawn_007.parent = ob_checkpoint_006
ob_checkpoint_respawn_007.location = (0.0, -10.06, 15.08)
ob_checkpoint_respawn_007.rotation_euler = (-0.2269, 0.0, 0.0)
ob_checkpoint_respawn_007.empty_display_size = 0.5
ob_checkpoint_respawn_displaydirection_002.parent = ob_checkpoint_respawn_007
ob_checkpoint_respawn_displaydirection_002.location = (0.0, 0.0, 0.0)
ob_checkpoint_respawn_displaydirection_002.rotation_euler = (-1.571, -0.0, 0.0)
ob_checkpoint_respawn_displaydirection_002.empty_display_type = 'SINGLE_ARROW'
ob_checkpoint_respawn_displaydirection_002.empty_display_size = 4.0
ob_checkpoint_respawn_displaydirection_002.hide_select = True
ob_checkpoint_respawn_displaydirection_002.hide_render = True
ob_checkpoint_mesh_006.parent = ob_checkpoint_007
ob_checkpoint_mesh_006.location = (0.0, 0.0, 0.0)
ob_phys_cylinder_sensor_004.parent = ob_checkpoint_007
ob_phys_cylinder_sensor_004.location = (0.0, 0.0, 13.13)
ob_phys_cylinder_sensor_004.rotation_euler = (1.571, -0.0, 0.0)
ob_phys_cylinder_sensor_004.scale = (7.553, 7.553, 0.4312)
ob_phys_cylinderdisplaymesh_004.parent = ob_phys_cylinder_sensor_004
ob_phys_cylinderdisplaymesh_004.location = (0.0, 0.0, 0.0)
ob_phys_cylinderdisplaymesh_004.hide_render = True
ob_phys_cylinderdisplaymesh_004.display_type = 'WIRE'
ob_phys_cylinderdisplaymesh_004.show_wire = True
ob_phys_cylinderdisplaymesh_004.show_in_front = True
ob_phys_mesh_checkpoint_004.parent = ob_checkpoint_007
ob_phys_mesh_checkpoint_004.location = (0.0, 0.0, 13.13)
ob_phys_mesh_checkpoint_004.rotation_euler = (1.571, -0.0, 0.0)
ob_phys_mesh_checkpoint_004.scale = (8.0, 8.0, 8.0)
ob_phys_mesh_checkpoint_004.display_type = 'WIRE'
ob_phys_mesh_checkpoint_004.display.show_shadows = False
ob_checkpoint_007.location = (-54.56, 85.99, 0.0)
ob_checkpoint_007.rotation_euler = (0.0, -0.0, 3.012)
ob_checkpoint_respawn.parent = ob_checkpoint_007
ob_checkpoint_respawn.location = (0.0, -10.06, 15.08)
ob_checkpoint_respawn.rotation_euler = (-0.2269, 0.0, 0.0)
ob_checkpoint_respawn.empty_display_size = 0.5
ob_checkpoint_respawn_displaydirection_003.parent = ob_checkpoint_respawn
ob_checkpoint_respawn_displaydirection_003.location = (0.0, 0.0, 0.0)
ob_checkpoint_respawn_displaydirection_003.rotation_euler = (-1.571, -0.0, 0.0)
ob_checkpoint_respawn_displaydirection_003.empty_display_type = 'SINGLE_ARROW'
ob_checkpoint_respawn_displaydirection_003.empty_display_size = 4.0
ob_checkpoint_respawn_displaydirection_003.hide_select = True
ob_checkpoint_respawn_displaydirection_003.hide_render = True
ob_checkpoint_mesh_007.parent = ob_checkpoint_008
ob_checkpoint_mesh_007.location = (0.0, 0.0, 0.0)
ob_phys_cylinder_sensor_001.parent = ob_checkpoint_008
ob_phys_cylinder_sensor_001.location = (0.0, 0.0, 13.13)
ob_phys_cylinder_sensor_001.rotation_euler = (1.571, -0.0, 0.0)
ob_phys_cylinder_sensor_001.scale = (7.553, 7.553, 0.4312)
ob_phys_cylinderdisplaymesh_001.parent = ob_phys_cylinder_sensor_001
ob_phys_cylinderdisplaymesh_001.location = (0.0, 0.0, 0.0)
ob_phys_cylinderdisplaymesh_001.hide_render = True
ob_phys_cylinderdisplaymesh_001.display_type = 'WIRE'
ob_phys_cylinderdisplaymesh_001.show_wire = True
ob_phys_cylinderdisplaymesh_001.show_in_front = True
ob_phys_mesh_checkpoint_001.parent = ob_checkpoint_008
ob_phys_mesh_checkpoint_001.location = (0.0, 0.0, 13.13)
ob_phys_mesh_checkpoint_001.rotation_euler = (1.571, -0.0, 0.0)
ob_phys_mesh_checkpoint_001.scale = (8.0, 8.0, 8.0)
ob_phys_mesh_checkpoint_001.display_type = 'WIRE'
ob_phys_mesh_checkpoint_001.display.show_shadows = False
ob_checkpoint_008.location = (-44.59, 64.97, 0.0)
ob_checkpoint_008.rotation_euler = (0.0, -0.0, 4.237)
ob_checkpoint_respawn_006.parent = ob_checkpoint_008
ob_checkpoint_respawn_006.location = (0.0, -10.06, 15.08)
ob_checkpoint_respawn_006.rotation_euler = (-0.2269, 0.0, 0.0)
ob_checkpoint_respawn_006.empty_display_size = 0.5
ob_checkpoint_respawn_displaydirection_005.parent = ob_checkpoint_respawn_006
ob_checkpoint_respawn_displaydirection_005.location = (0.0, 0.0, 0.0)
ob_checkpoint_respawn_displaydirection_005.rotation_euler = (-1.571, -0.0, 0.0)
ob_checkpoint_respawn_displaydirection_005.empty_display_type = 'SINGLE_ARROW'
ob_checkpoint_respawn_displaydirection_005.empty_display_size = 4.0
ob_checkpoint_respawn_displaydirection_005.hide_select = True
ob_checkpoint_respawn_displaydirection_005.hide_render = True
ob_seats_mesh_001.parent = ob_seats_006
ob_seats_mesh_001.location = (0.0, 0.0, 0.0)
ob_seats_006.location = (-64.76, 32.38, 0.0)
ob_seats_006.rotation_euler = (0.0, -0.0, 1.827)
ob_phys_box_base_001.parent = ob_seats_006
ob_phys_box_base_001.location = (0.0, 0.0, 0.0)
ob_phys_box_base_001.scale = (4.411, 2.859, 1.0)
ob_phys_boxdisplaymesh_002.parent = ob_phys_box_base_001
ob_phys_boxdisplaymesh_002.location = (0.0, 0.0, 0.0)
ob_phys_boxdisplaymesh_002.hide_select = True
ob_phys_boxdisplaymesh_002.hide_render = True
ob_phys_boxdisplaymesh_002.display_type = 'WIRE'
ob_phys_boxdisplaymesh_002.show_in_front = True
ob_phys_boxdisplaymesh_002.display.show_shadows = False
ob_phys_box_top_001.parent = ob_seats_006
ob_phys_box_top_001.location = (0.0, 0.02129, 2.696)
ob_phys_box_top_001.rotation_euler = (0.3704, -0.0, 0.0)
ob_phys_box_top_001.scale = (3.804, 2.464, 0.2183)
ob_phys_boxdisplaymesh_003.parent = ob_phys_box_top_001
ob_phys_boxdisplaymesh_003.location = (0.0, 0.0, 0.3602)
ob_phys_boxdisplaymesh_003.hide_select = True
ob_phys_boxdisplaymesh_003.hide_render = True
ob_phys_boxdisplaymesh_003.display_type = 'WIRE'
ob_phys_boxdisplaymesh_003.show_in_front = True
ob_phys_boxdisplaymesh_003.display.show_shadows = False
ob_seats_mesh_002.parent = ob_seats_008
ob_seats_mesh_002.location = (0.0, 0.0, 0.0)
ob_seats_008.location = (-64.22, 21.05, 0.0)
ob_seats_008.rotation_euler = (0.0, -0.0, 1.611)
ob_phys_box_base_002.parent = ob_seats_008
ob_phys_box_base_002.location = (0.0, 0.0, 0.0)
ob_phys_box_base_002.scale = (4.411, 2.859, 1.0)
ob_phys_boxdisplaymesh_004.parent = ob_phys_box_base_002
ob_phys_boxdisplaymesh_004.location = (0.0, 0.0, 0.0)
ob_phys_boxdisplaymesh_004.hide_select = True
ob_phys_boxdisplaymesh_004.hide_render = True
ob_phys_boxdisplaymesh_004.display_type = 'WIRE'
ob_phys_boxdisplaymesh_004.show_in_front = True
ob_phys_boxdisplaymesh_004.display.show_shadows = False
ob_phys_box_top_002.parent = ob_seats_008
ob_phys_box_top_002.location = (0.0, 0.02129, 2.696)
ob_phys_box_top_002.rotation_euler = (0.3704, -0.0, 0.0)
ob_phys_box_top_002.scale = (3.804, 2.464, 0.2183)
ob_phys_boxdisplaymesh_005.parent = ob_phys_box_top_002
ob_phys_boxdisplaymesh_005.location = (0.0, 0.0, 0.3602)
ob_phys_boxdisplaymesh_005.hide_select = True
ob_phys_boxdisplaymesh_005.hide_render = True
ob_phys_boxdisplaymesh_005.display_type = 'WIRE'
ob_phys_boxdisplaymesh_005.show_in_front = True
ob_phys_boxdisplaymesh_005.display.show_shadows = False
ob_seats_mesh_003.parent = ob_seats_009
ob_seats_mesh_003.location = (0.0, 0.0, 0.0)
ob_seats_009.location = (-65.64, 9.2, 0.0)
ob_seats_009.rotation_euler = (0.0, -0.0, 1.325)
ob_phys_box_base_003.parent = ob_seats_009
ob_phys_box_base_003.location = (0.0, 0.0, 0.0)
ob_phys_box_base_003.scale = (4.411, 2.859, 1.0)
ob_phys_boxdisplaymesh_006.parent = ob_phys_box_base_003
ob_phys_boxdisplaymesh_006.location = (0.0, 0.0, 0.0)
ob_phys_boxdisplaymesh_006.hide_select = True
ob_phys_boxdisplaymesh_006.hide_render = True
ob_phys_boxdisplaymesh_006.display_type = 'WIRE'
ob_phys_boxdisplaymesh_006.show_in_front = True
ob_phys_boxdisplaymesh_006.display.show_shadows = False
ob_phys_box_top_003.parent = ob_seats_009
ob_phys_box_top_003.location = (0.0, 0.02129, 2.696)
ob_phys_box_top_003.rotation_euler = (0.3704, -0.0, 0.0)
ob_phys_box_top_003.scale = (3.804, 2.464, 0.2183)
ob_phys_boxdisplaymesh_007.parent = ob_phys_box_top_003
ob_phys_boxdisplaymesh_007.location = (0.0, 0.0, 0.3602)
ob_phys_boxdisplaymesh_007.hide_select = True
ob_phys_boxdisplaymesh_007.hide_render = True
ob_phys_boxdisplaymesh_007.display_type = 'WIRE'
ob_phys_boxdisplaymesh_007.show_in_front = True
ob_phys_boxdisplaymesh_007.display.show_shadows = False
ob_seats_mesh_004.parent = ob_seats_010
ob_seats_mesh_004.location = (0.0, 0.0, 0.0)
ob_seats_010.location = (44.4, 109.1, 0.0)
ob_seats_010.rotation_euler = (0.0, -0.0, -1.006)
ob_phys_box_base_004.parent = ob_seats_010
ob_phys_box_base_004.location = (0.0, 0.0, 0.0)
ob_phys_box_base_004.scale = (4.411, 2.859, 1.0)
ob_phys_boxdisplaymesh_008.parent = ob_phys_box_base_004
ob_phys_boxdisplaymesh_008.location = (0.0, 0.0, 0.0)
ob_phys_boxdisplaymesh_008.hide_select = True
ob_phys_boxdisplaymesh_008.hide_render = True
ob_phys_boxdisplaymesh_008.display_type = 'WIRE'
ob_phys_boxdisplaymesh_008.show_in_front = True
ob_phys_boxdisplaymesh_008.display.show_shadows = False
ob_phys_box_top_004.parent = ob_seats_010
ob_phys_box_top_004.location = (0.0, 0.02129, 2.696)
ob_phys_box_top_004.rotation_euler = (0.3704, -0.0, 0.0)
ob_phys_box_top_004.scale = (3.804, 2.464, 0.2183)
ob_phys_boxdisplaymesh_009.parent = ob_phys_box_top_004
ob_phys_boxdisplaymesh_009.location = (0.0, 0.0, 0.3602)
ob_phys_boxdisplaymesh_009.hide_select = True
ob_phys_boxdisplaymesh_009.hide_render = True
ob_phys_boxdisplaymesh_009.display_type = 'WIRE'
ob_phys_boxdisplaymesh_009.show_in_front = True
ob_phys_boxdisplaymesh_009.display.show_shadows = False
ob_seats_mesh_005.parent = ob_seats_011
ob_seats_mesh_005.location = (0.0, 0.0, 0.0)
ob_seats_011.location = (50.02, 99.31, 0.0)
ob_seats_011.rotation_euler = (0.0, -0.0, -1.169)
ob_phys_box_base_005.parent = ob_seats_011
ob_phys_box_base_005.location = (0.0, 0.0, 0.0)
ob_phys_box_base_005.scale = (4.411, 2.859, 1.0)
ob_phys_boxdisplaymesh_010.parent = ob_phys_box_base_005
ob_phys_boxdisplaymesh_010.location = (0.0, 0.0, 0.0)
ob_phys_boxdisplaymesh_010.hide_select = True
ob_phys_boxdisplaymesh_010.hide_render = True
ob_phys_boxdisplaymesh_010.display_type = 'WIRE'
ob_phys_boxdisplaymesh_010.show_in_front = True
ob_phys_boxdisplaymesh_010.display.show_shadows = False
ob_phys_box_top_005.parent = ob_seats_011
ob_phys_box_top_005.location = (0.0, 0.02129, 2.696)
ob_phys_box_top_005.rotation_euler = (0.3704, -0.0, 0.0)
ob_phys_box_top_005.scale = (3.804, 2.464, 0.2183)
ob_phys_boxdisplaymesh_011.parent = ob_phys_box_top_005
ob_phys_boxdisplaymesh_011.location = (0.0, 0.0, 0.3602)
ob_phys_boxdisplaymesh_011.hide_select = True
ob_phys_boxdisplaymesh_011.hide_render = True
ob_phys_boxdisplaymesh_011.display_type = 'WIRE'
ob_phys_boxdisplaymesh_011.show_in_front = True
ob_phys_boxdisplaymesh_011.display.show_shadows = False
ob_seats_mesh_006.parent = ob_seats_012
ob_seats_mesh_006.location = (0.0, 0.0, 0.0)
ob_seats_012.location = (52.93, 88.29, 0.0)
ob_seats_012.rotation_euler = (0.0, -0.0, -1.344)
ob_phys_box_base_006.parent = ob_seats_012
ob_phys_box_base_006.location = (0.0, 0.0, 0.0)
ob_phys_box_base_006.scale = (4.411, 2.859, 1.0)
ob_phys_boxdisplaymesh_012.parent = ob_phys_box_base_006
ob_phys_boxdisplaymesh_012.location = (0.0, 0.0, 0.0)
ob_phys_boxdisplaymesh_012.hide_select = True
ob_phys_boxdisplaymesh_012.hide_render = True
ob_phys_boxdisplaymesh_012.display_type = 'WIRE'
ob_phys_boxdisplaymesh_012.show_in_front = True
ob_phys_boxdisplaymesh_012.display.show_shadows = False
ob_phys_box_top_006.parent = ob_seats_012
ob_phys_box_top_006.location = (0.0, 0.02129, 2.696)
ob_phys_box_top_006.rotation_euler = (0.3704, -0.0, 0.0)
ob_phys_box_top_006.scale = (3.804, 2.464, 0.2183)
ob_phys_boxdisplaymesh_013.parent = ob_phys_box_top_006
ob_phys_boxdisplaymesh_013.location = (0.0, 0.0, 0.3602)
ob_phys_boxdisplaymesh_013.hide_select = True
ob_phys_boxdisplaymesh_013.hide_render = True
ob_phys_boxdisplaymesh_013.display_type = 'WIRE'
ob_phys_boxdisplaymesh_013.show_in_front = True
ob_phys_boxdisplaymesh_013.display.show_shadows = False
ob_testobstacle_002.location = (27.5, 50.45, 10.17)
ob_testobstacle_002.rotation_euler = (0.0, -0.0, -0.3232)
ob_testobstacle_mesh_001.parent = ob_testobstacle_002
ob_testobstacle_mesh_001.location = (0.0, 0.0, 0.0)
ob_phys_testobstacle_boxcollider_001.parent = ob_testobstacle_002
ob_phys_testobstacle_boxcollider_001.location = (0.0, 0.0, 0.0)
ob_phys_testobstacle_boxcollider_001.scale = (6.825, 0.3389, 1.37)
ob_phys_boxdisplaymesh_016.parent = ob_phys_testobstacle_boxcollider_001
ob_phys_boxdisplaymesh_016.location = (0.0, 0.0, 0.0)
ob_phys_boxdisplaymesh_016.hide_select = True
ob_phys_boxdisplaymesh_016.hide_render = True
ob_phys_boxdisplaymesh_016.display_type = 'WIRE'
ob_testobstacle_moveto_001.parent = ob_testobstacle_002
ob_testobstacle_moveto_001.location = (-6.319, -1.192e-07, 9.947)
ob_testobstacle_movefrom_001.parent = ob_testobstacle_002
ob_testobstacle_movefrom_001.location = (0.0, 0.0, 0.0)
ob_seats_mesh.parent = ob_seats_007
ob_seats_mesh.location = (0.0, 0.0, 0.0)
ob_seats_007.location = (0.0, 0.0, 0.0)
ob_seats_007.hide_render = True
ob_phys_box_base.parent = ob_seats_007
ob_phys_box_base.location = (0.0, 0.0, 0.0)
ob_phys_box_base.scale = (4.411, 2.859, 1.0)
ob_phys_boxdisplaymesh.parent = ob_phys_box_base
ob_phys_boxdisplaymesh.location = (0.0, 0.0, 0.0)
ob_phys_boxdisplaymesh.hide_select = True
ob_phys_boxdisplaymesh.hide_render = True
ob_phys_boxdisplaymesh.display_type = 'WIRE'
ob_phys_boxdisplaymesh.show_in_front = True
ob_phys_boxdisplaymesh.display.show_shadows = False
ob_phys_box_top.parent = ob_seats_007
ob_phys_box_top.location = (0.0, 0.02129, 2.696)
ob_phys_box_top.rotation_euler = (0.3704, -0.0, 0.0)
ob_phys_box_top.scale = (3.804, 2.464, 0.2183)
ob_phys_boxdisplaymesh_001.parent = ob_phys_box_top
ob_phys_boxdisplaymesh_001.location = (0.0, 0.0, 0.3602)
ob_phys_boxdisplaymesh_001.hide_select = True
ob_phys_boxdisplaymesh_001.hide_render = True
ob_phys_boxdisplaymesh_001.display_type = 'WIRE'
ob_phys_boxdisplaymesh_001.show_in_front = True
ob_phys_boxdisplaymesh_001.display.show_shadows = False
ob_checkpoint_mesh_002.parent = ob_checkpoint
ob_checkpoint_mesh_002.location = (0.0, 0.0, 0.0)
ob_phys_cylinder_sensor_002.parent = ob_checkpoint
ob_phys_cylinder_sensor_002.location = (0.0, 0.0, 13.13)
ob_phys_cylinder_sensor_002.rotation_euler = (1.571, -0.0, 0.0)
ob_phys_cylinder_sensor_002.scale = (7.553, 7.553, 0.4312)
ob_phys_cylinderdisplaymesh_002.parent = ob_phys_cylinder_sensor_002
ob_phys_cylinderdisplaymesh_002.location = (0.0, 0.0, 0.0)
ob_phys_cylinderdisplaymesh_002.hide_render = True
ob_phys_cylinderdisplaymesh_002.display_type = 'WIRE'
ob_phys_cylinderdisplaymesh_002.show_wire = True
ob_phys_cylinderdisplaymesh_002.show_in_front = True
ob_phys_mesh_checkpoint_002.parent = ob_checkpoint
ob_phys_mesh_checkpoint_002.location = (0.0, 0.0, 13.13)
ob_phys_mesh_checkpoint_002.rotation_euler = (1.571, -0.0, 0.0)
ob_phys_mesh_checkpoint_002.scale = (8.0, 8.0, 8.0)
ob_phys_mesh_checkpoint_002.display_type = 'WIRE'
ob_phys_mesh_checkpoint_002.display.show_shadows = False
ob_checkpoint.location = (0.0, 0.0, 0.0)
ob_checkpoint.hide_render = True
ob_checkpoint_respawn_002.parent = ob_checkpoint
ob_checkpoint_respawn_002.location = (0.0, -10.06, 15.08)
ob_checkpoint_respawn_002.rotation_euler = (-0.2269, 0.0, 0.0)
ob_checkpoint_respawn_002.empty_display_size = 0.5
ob_checkpoint_respawn_displaydirection_001.parent = ob_checkpoint_respawn_002
ob_checkpoint_respawn_displaydirection_001.location = (0.0, 0.0, 0.0)
ob_checkpoint_respawn_displaydirection_001.rotation_euler = (-1.571, -0.0, 0.0)
ob_checkpoint_respawn_displaydirection_001.empty_display_type = 'SINGLE_ARROW'
ob_checkpoint_respawn_displaydirection_001.empty_display_size = 4.0
ob_checkpoint_respawn_displaydirection_001.hide_select = True
ob_checkpoint_respawn_displaydirection_001.hide_render = True
ob_testobstacle_001.location = (0.0, 0.0, 0.0)
ob_testobstacle_mesh.parent = ob_testobstacle_001
ob_testobstacle_mesh.location = (0.0, 0.0, 0.0)
ob_phys_testobstacle_boxcollider.parent = ob_testobstacle_001
ob_phys_testobstacle_boxcollider.location = (0.0, 0.0, 0.0)
ob_phys_testobstacle_boxcollider.scale = (6.825, 0.3389, 1.37)
ob_phys_boxdisplaymesh_015.parent = ob_phys_testobstacle_boxcollider
ob_phys_boxdisplaymesh_015.location = (0.0, 0.0, 0.0)
ob_phys_boxdisplaymesh_015.hide_select = True
ob_phys_boxdisplaymesh_015.hide_render = True
ob_phys_boxdisplaymesh_015.display_type = 'WIRE'
ob_testobstacle_moveto.parent = ob_testobstacle_001
ob_testobstacle_moveto.location = (0.0, 0.0, 5.0)
ob_testobstacle_movefrom.parent = ob_testobstacle_001
ob_testobstacle_movefrom.location = (0.0, 0.0, 0.0)

# ---- collection membership
col_collection.objects.link(ob_floor)
col_collection.objects.link(ob_phys_box)
col_collection.objects.link(ob_phys_boxdisplaymesh_014)
col_collection.objects.link(ob_playerspawn)
col_checkpoint_001.objects.link(ob_checkpoint_mesh_001)
col_checkpoint_001.objects.link(ob_phys_cylinder_sensor_003)
col_checkpoint_001.objects.link(ob_phys_cylinderdisplaymesh_003)
col_checkpoint_001.objects.link(ob_phys_mesh_checkpoint_003)
col_checkpoint_001.objects.link(ob_checkpoint_002)
col_checkpoint_001.objects.link(ob_checkpoint_respawn_003)
col_checkpoint_001.objects.link(ob_checkpoint_respawn_displaydirection_004)
col_checkpoint_002.objects.link(ob_checkpoint_mesh)
col_checkpoint_002.objects.link(ob_phys_cylinder_sensor_007)
col_checkpoint_002.objects.link(ob_phys_cylinderdisplaymesh_007)
col_checkpoint_002.objects.link(ob_phys_mesh_checkpoint_007)
col_checkpoint_002.objects.link(ob_checkpoint_003)
col_checkpoint_002.objects.link(ob_checkpoint_respawn_005)
col_checkpoint_002.objects.link(ob_checkpoint_respawn_displaydirection_006)
col_checkpoint_003.objects.link(ob_checkpoint_mesh_003)
col_checkpoint_003.objects.link(ob_phys_cylinder_sensor_006)
col_checkpoint_003.objects.link(ob_phys_cylinderdisplaymesh_006)
col_checkpoint_003.objects.link(ob_phys_mesh_checkpoint_006)
col_checkpoint_003.objects.link(ob_checkpoint_004)
col_checkpoint_003.objects.link(ob_checkpoint_respawn_004)
col_checkpoint_003.objects.link(ob_checkpoint_respawn_displaydirection)
col_checkpoint_004.objects.link(ob_checkpoint_mesh_004)
col_checkpoint_004.objects.link(ob_phys_cylinder_sensor_005)
col_checkpoint_004.objects.link(ob_phys_cylinderdisplaymesh_005)
col_checkpoint_004.objects.link(ob_phys_mesh_checkpoint_005)
col_checkpoint_004.objects.link(ob_checkpoint_005)
col_checkpoint_004.objects.link(ob_checkpoint_respawn_001)
col_checkpoint_004.objects.link(ob_checkpoint_respawn_displaydirection_007)
col_checkpoint_005.objects.link(ob_checkpoint_mesh_005)
col_checkpoint_005.objects.link(ob_phys_cylinder_sensor)
col_checkpoint_005.objects.link(ob_phys_cylinderdisplaymesh)
col_checkpoint_005.objects.link(ob_phys_mesh_checkpoint)
col_checkpoint_005.objects.link(ob_checkpoint_006)
col_checkpoint_005.objects.link(ob_checkpoint_respawn_007)
col_checkpoint_005.objects.link(ob_checkpoint_respawn_displaydirection_002)
col_checkpoint_006.objects.link(ob_checkpoint_mesh_006)
col_checkpoint_006.objects.link(ob_phys_cylinder_sensor_004)
col_checkpoint_006.objects.link(ob_phys_cylinderdisplaymesh_004)
col_checkpoint_006.objects.link(ob_phys_mesh_checkpoint_004)
col_checkpoint_006.objects.link(ob_checkpoint_007)
col_checkpoint_006.objects.link(ob_checkpoint_respawn)
col_checkpoint_006.objects.link(ob_checkpoint_respawn_displaydirection_003)
col_checkpoint_007.objects.link(ob_checkpoint_mesh_007)
col_checkpoint_007.objects.link(ob_phys_cylinder_sensor_001)
col_checkpoint_007.objects.link(ob_phys_cylinderdisplaymesh_001)
col_checkpoint_007.objects.link(ob_phys_mesh_checkpoint_001)
col_checkpoint_007.objects.link(ob_checkpoint_008)
col_checkpoint_007.objects.link(ob_checkpoint_respawn_006)
col_checkpoint_007.objects.link(ob_checkpoint_respawn_displaydirection_005)
col_seats_001.objects.link(ob_seats_mesh_001)
col_seats_001.objects.link(ob_seats_006)
col_seats_001.objects.link(ob_phys_box_base_001)
col_seats_001.objects.link(ob_phys_boxdisplaymesh_002)
col_seats_001.objects.link(ob_phys_box_top_001)
col_seats_001.objects.link(ob_phys_boxdisplaymesh_003)
col_seats_002.objects.link(ob_seats_mesh_002)
col_seats_002.objects.link(ob_seats_008)
col_seats_002.objects.link(ob_phys_box_base_002)
col_seats_002.objects.link(ob_phys_boxdisplaymesh_004)
col_seats_002.objects.link(ob_phys_box_top_002)
col_seats_002.objects.link(ob_phys_boxdisplaymesh_005)
col_seats_003.objects.link(ob_seats_mesh_003)
col_seats_003.objects.link(ob_seats_009)
col_seats_003.objects.link(ob_phys_box_base_003)
col_seats_003.objects.link(ob_phys_boxdisplaymesh_006)
col_seats_003.objects.link(ob_phys_box_top_003)
col_seats_003.objects.link(ob_phys_boxdisplaymesh_007)
col_seats_004.objects.link(ob_seats_mesh_004)
col_seats_004.objects.link(ob_seats_010)
col_seats_004.objects.link(ob_phys_box_base_004)
col_seats_004.objects.link(ob_phys_boxdisplaymesh_008)
col_seats_004.objects.link(ob_phys_box_top_004)
col_seats_004.objects.link(ob_phys_boxdisplaymesh_009)
col_seats_005.objects.link(ob_seats_mesh_005)
col_seats_005.objects.link(ob_seats_011)
col_seats_005.objects.link(ob_phys_box_base_005)
col_seats_005.objects.link(ob_phys_boxdisplaymesh_010)
col_seats_005.objects.link(ob_phys_box_top_005)
col_seats_005.objects.link(ob_phys_boxdisplaymesh_011)
col_seats_006.objects.link(ob_seats_mesh_006)
col_seats_006.objects.link(ob_seats_012)
col_seats_006.objects.link(ob_phys_box_base_006)
col_seats_006.objects.link(ob_phys_boxdisplaymesh_012)
col_seats_006.objects.link(ob_phys_box_top_006)
col_seats_006.objects.link(ob_phys_boxdisplaymesh_013)
col_testobstacle_001.objects.link(ob_testobstacle_002)
col_testobstacle_001.objects.link(ob_testobstacle_mesh_001)
col_testobstacle_001.objects.link(ob_phys_testobstacle_boxcollider_001)
col_testobstacle_001.objects.link(ob_phys_boxdisplaymesh_016)
col_testobstacle_001.objects.link(ob_testobstacle_moveto_001)
col_testobstacle_001.objects.link(ob_testobstacle_movefrom_001)
col_seats.objects.link(ob_seats_mesh)
col_seats.objects.link(ob_seats_007)
col_seats.objects.link(ob_phys_box_base)
col_seats.objects.link(ob_phys_boxdisplaymesh)
col_seats.objects.link(ob_phys_box_top)
col_seats.objects.link(ob_phys_boxdisplaymesh_001)
col_checkpoint.objects.link(ob_checkpoint_mesh_002)
col_checkpoint.objects.link(ob_phys_cylinder_sensor_002)
col_checkpoint.objects.link(ob_phys_cylinderdisplaymesh_002)
col_checkpoint.objects.link(ob_phys_mesh_checkpoint_002)
col_checkpoint.objects.link(ob_checkpoint)
col_checkpoint.objects.link(ob_checkpoint_respawn_002)
col_checkpoint.objects.link(ob_checkpoint_respawn_displaydirection_001)
col_testobstacle.objects.link(ob_testobstacle_001)
col_testobstacle.objects.link(ob_testobstacle_mesh)
col_testobstacle.objects.link(ob_phys_testobstacle_boxcollider)
col_testobstacle.objects.link(ob_phys_boxdisplaymesh_015)
col_testobstacle.objects.link(ob_testobstacle_moveto)
col_testobstacle.objects.link(ob_testobstacle_movefrom)
def _layer_coll(name, lc=None):
    lc = lc or bpy.context.view_layer.layer_collection
    for c in lc.children:
        if c.name == name: return c
        r = _layer_coll(name, c)
        if r: return r
_layer_coll('Assets').exclude = True
_layer_coll('Seats').exclude = True
_layer_coll('Checkpoint').exclude = True
_layer_coll('TestObstacle').exclude = True

# ---- scene / render settings (as saved in the file)
scene.frame_start = 1; scene.frame_end = 250; scene.frame_set(1)
scene.render.engine = 'BLENDER_EEVEE_NEXT'
scene.cycles.sampling_pattern = 'TABULATED_SOBOL'
scene.eevee.ray_tracing_options.trace_max_roughness = 0.0
bpy.context.view_layer.update()

# ---- added for rendering (the .blend has no active camera and no usable light): camera, sun
cam_auto = bpy.data.cameras.new('AutoCamera')
cam_auto.lens = 50.0
cam_auto.sensor_width = 36.0
cam_auto.clip_end = 3810.75
ob_auto_camera = bpy.data.objects.new('AutoCamera', cam_auto)
scene.collection.objects.link(ob_auto_camera)
ob_auto_camera.location = (217.137, -208.64, 179.775)
ob_auto_camera.rotation_euler = (1.09748, -7.21219e-08, 0.694738)
scene.camera = ob_auto_camera
light_auto_sun = bpy.data.lights.new('AutoSun', 'SUN')
light_auto_sun.energy = 3.0
light_auto_sun.angle = 0.0523599
ob_auto_sun = bpy.data.objects.new('AutoSun', light_auto_sun)
scene.collection.objects.link(ob_auto_sun)
ob_auto_sun.rotation_euler = (0.872665, 0.174533, 0.523599)
bpy.context.view_layer.update()
